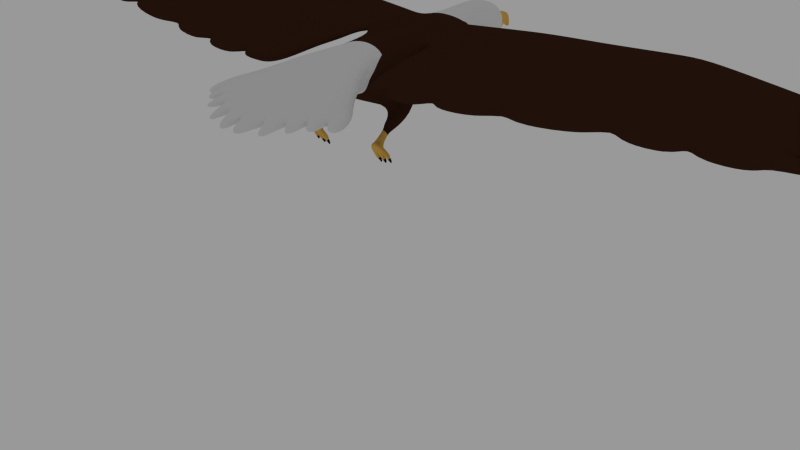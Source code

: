 # Source: Eagle.blend  (saved by Blender 2.76.0; exported with 4.5.12 LTS)
import bpy
from mathutils import Matrix  # noqa: F401  (used for matrix-valued properties, if any)

bpy.ops.wm.read_factory_settings(use_empty=True)
scene = bpy.context.scene
scene.name = 'Scene'

# ---- collections
col_collection_1 = bpy.data.collections.new('Collection 1'); scene.collection.children.link(col_collection_1)

# ---- materials (node trees are filled in below, after node groups)
mat_wings = bpy.data.materials.new('Wings')
mat_wings.alpha_threshold = 0.0
mat_wings.roughness = 0.5
mat_beak = bpy.data.materials.new('Beak')
mat_beak.alpha_threshold = 0.0
mat_beak.roughness = 0.5
mat_head = bpy.data.materials.new('Head')
mat_head.alpha_threshold = 0.0
mat_head.roughness = 0.5
mat_claws = bpy.data.materials.new('Claws')
mat_claws.alpha_threshold = 0.0
mat_claws.roughness = 0.5

# ---- material node trees
mat_wings.use_nodes = True; mat_wings.node_tree.nodes.clear()
_N = mat_wings.node_tree.nodes; _L = mat_wings.node_tree.links
n0 = _N.new('ShaderNodeOutputMaterial'); n0.name = 'Material Output'; n0.location = (300, 300)
n1 = _N.new('ShaderNodeBsdfDiffuse'); n1.name = 'Diffuse BSDF'; n1.location = (10, 300)
n1.inputs[0].default_value = (0.04445, 0.0174, 0.009202, 1.0)
_L.new(n1.outputs[0], n0.inputs[0])
n0.is_active_output = True
mat_beak.use_nodes = True; mat_beak.node_tree.nodes.clear()
_N = mat_beak.node_tree.nodes; _L = mat_beak.node_tree.links
n0 = _N.new('ShaderNodeOutputMaterial'); n0.name = 'Material Output'; n0.location = (300, 300)
n1 = _N.new('ShaderNodeBsdfDiffuse'); n1.name = 'Diffuse BSDF'; n1.location = (10, 300)
n1.inputs[0].default_value = (0.8, 0.4707, 0.09465, 1.0)
_L.new(n1.outputs[0], n0.inputs[0])
n0.is_active_output = True
mat_head.use_nodes = True; mat_head.node_tree.nodes.clear()
_N = mat_head.node_tree.nodes; _L = mat_head.node_tree.links
n0 = _N.new('ShaderNodeOutputMaterial'); n0.name = 'Material Output'; n0.location = (300, 300)
n1 = _N.new('ShaderNodeBsdfDiffuse'); n1.name = 'Diffuse BSDF'; n1.location = (10, 300)
_L.new(n1.outputs[0], n0.inputs[0])
n0.is_active_output = True
mat_claws.use_nodes = True; mat_claws.node_tree.nodes.clear()
_N = mat_claws.node_tree.nodes; _L = mat_claws.node_tree.links
n0 = _N.new('ShaderNodeOutputMaterial'); n0.name = 'Material Output'; n0.location = (300, 300)
n1 = _N.new('ShaderNodeBsdfDiffuse'); n1.name = 'Diffuse BSDF'; n1.location = (10, 300)
n1.inputs[0].default_value = (0.002063, 0.002063, 0.002063, 1.0)
_L.new(n1.outputs[0], n0.inputs[0])
n0.is_active_output = True

# ---- world
world_world = bpy.data.worlds.new('World'); scene.world = world_world
world_world.color = (0.3185, 0.3185, 0.3185)
world_world.use_sun_shadow = False
world_world.sun_shadow_jitter_overblur = 0.0
world_world.cycles.sampling_method = 'MANUAL'
world_world.cycles.sample_map_resolution = 256

# ---- meshes
me_cylinder = bpy.data.meshes.new('Cylinder')
me_cylinder.from_pydata([(0.3014, -0.3404, -0.3259), (0.2517, 0.1951, -0.1986), (0.3956, -0.4143, -0.1515), (0.3049, 0.1036, -0.07343), (0.4706, -0.4143, 0.1528), (0.3455, 0.1041, 0.1501), (0.3374, -0.4143, 0.2578), (0.267, 0.1024, 0.2788), (0.243, 0.4769, -0.1861), (0.3017, 0.4769, -0.0621), (0.2977, 0.4769, 0.1743), (0.2003, 0.4769, 0.3192), (0.285, -0.9912, -0.4182), (0.5421, -1.011, -0.1093), (0.2473, -1.499, -0.4362), (0.5105, -1.499, -0.09904), (0.3739, -1.499, 0.1342), (0.304, -1.499, 0.2729), (0.3943, -2.006, -0.04072), (0.4642, -2.006, 0.06105), (0.4875, -2.002, 0.1745), (0.4176, -2.002, 0.2724), (0.217, 0.7137, -0.1453), (0.2585, 0.7487, -0.03924), (0.2797, 0.7836, 0.1572), (0.1684, 0.8138, 0.3495), (0.1789, 0.9393, -0.1393), (0.216, 0.9649, -0.08138), (0.2373, 1.003, 0.07785), (0.1883, 1.024, 0.2748), (0.1655, 1.111, 0.06924), (0.1442, 1.108, 0.1197), (0.1197, 1.184, -0.05974), (0.1361, 1.195, 0.01176), (0.1196, 1.203, 0.08889), (0.0765, 1.281, -0.05547), (0.1007, 1.29, -0.001458), (0.09999, 1.3, 0.07461), (0.06342, 1.408, -0.02314), (0.1794, 1.101, -0.03611), (0.1507, 1.096, -0.1326), (0.07207, 1.375, -0.01226), (0.05935, 1.374, -0.05587), (0.05961, 1.405, 0.05094), (0.04609, 1.449, -0.07776), (0.05583, 1.39, -0.05766), (0.05319, 1.431, 0.01179), (0.03599, 1.464, -0.1525), (0.04336, 1.438, -0.0816), (0.04241, 1.463, -0.07239), (0.03517, 1.461, -0.1537), (0.03488, 1.468, -0.1509), (0.09638, 1.192, -0.1133), (0.06546, 1.29, -0.09539), (0.0456, 1.344, -0.07863), (0.04609, 1.373, -0.05643), (0.1061, 1.185, -0.06867), (0.06502, 1.283, -0.06212), (0.3716, -1.172, -0.5977), (0.5603, -1.172, -0.5097), (0.3297, -1.536, -0.5186), (0.5386, -1.536, -0.4334), (0.4255, -1.53, -0.6678), (0.4776, -1.526, -0.6639), (0.4167, -1.644, -0.5253), (0.4654, -1.64, -0.5216), (0.4111, -1.011, 0.271), (0.4538, -0.9894, 0.1346), (0.5113, 0.03218, 0.2194), (0.5071, -0.4243, 0.2236), (0.4341, -0.4243, 0.3018), (0.4292, 0.03081, 0.3045), (0.4791, -0.8586, 0.2255), (0.4525, -0.8545, 0.2886), (0.5757, 0.04924, 0.2), (0.5732, -0.4101, 0.2053), (0.5659, -0.4101, 0.299), (0.5426, 0.04776, 0.3177), (0.5261, -1.007, 0.1942), (0.5343, -1.007, 0.3009), (1.678, 0.05861, 0.306), (1.676, -0.4007, 0.3114), (1.652, -0.4007, 0.4051), (1.645, 0.05714, 0.4237), (1.573, -0.805, 0.3002), (1.582, -0.805, 0.4069), (0.6688, -2.044, 0.1019), (1.065, -2.311, 0.1847), (0.677, -2.054, 0.2082), (1.073, -2.321, 0.291), (2.372, 0.07306, 0.328), (2.37, -0.3862, 0.3334), (2.346, -0.3862, 0.4271), (2.339, 0.07159, 0.4458), (2.301, -0.7906, 0.3223), (2.31, -0.7906, 0.4289), (1.7, -2.308, 0.3142), (1.692, -2.299, 0.2079), (3.205, 0.2531, 0.3342), (3.203, -0.3694, 0.3395), (3.179, -0.3694, 0.4332), (3.172, 0.2516, 0.4519), (3.088, -0.7737, 0.3284), (3.096, -0.7737, 0.4351), (2.432, -2.17, 0.3217), (2.486, -2.161, 0.2155), (0.5571, -1.229, 0.2716), (0.5984, -1.643, 0.2739), (1.069, -1.821, 0.3646), (1.305, -1.309, 0.3777), (0.5489, -1.229, 0.1649), (0.5901, -1.634, 0.1676), (1.061, -1.812, 0.2583), (1.296, -1.309, 0.271), (1.696, -1.809, 0.3878), (1.989, -1.295, 0.3997), (1.688, -1.799, 0.2815), (1.981, -1.295, 0.293), (2.552, -1.671, 0.3954), (2.866, -1.278, 0.4058), (2.516, -1.662, 0.2891), (2.858, -1.278, 0.2991), (3.557, 0.1937, 0.3659), (3.555, -0.3491, 0.3713), (3.531, -0.3491, 0.465), (3.524, 0.1923, 0.4837), (3.551, -0.7534, 0.3601), (3.559, -0.7534, 0.4668), (3.571, -1.895, 0.3535), (3.563, -1.885, 0.2472), (3.563, -1.158, 0.4376), (3.555, -1.158, 0.3309), (3.567, -1.511, 0.4272), (3.559, -1.501, 0.3209), (4.983, 0.05292, 0.2275), (4.98, -0.4629, 0.2329), (4.956, -0.4629, 0.3265), (4.95, 0.05201, 0.3452), (4.976, -0.7336, 0.2217), (4.985, -0.7336, 0.3284), (4.975, -1.467, 0.2085), (4.967, -1.461, 0.1022), (4.988, -0.9872, 0.2991), (4.98, -0.9872, 0.1924), (4.992, -1.244, 0.2887), (4.984, -1.238, 0.1824), (5.543, -0.483, 0.1825), (5.539, -0.483, 0.2465), (5.539, -0.6609, 0.176), (5.558, -0.6609, 0.2432), (5.665, -0.7119, 0.2412), (5.658, -0.7119, 0.1498), (5.669, -0.9291, 0.2162), (5.662, -0.9291, 0.1248), (5.491, -1.181, 0.221), (5.489, -1.006, 0.2281), (5.486, -1.177, 0.1122), (5.483, -1.006, 0.119), (5.474, -1.355, 0.149), (5.469, -1.352, 0.08714), (5.471, -1.244, 0.1919), (5.467, -1.24, 0.13), (0.7553, -2.351, 0.1117), (1.033, -2.472, 0.1807), (0.7637, -2.356, 0.2002), (1.041, -2.477, 0.2692), (1.133, -2.537, 0.2677), (1.126, -2.53, 0.181), (1.645, -2.527, 0.2867), (1.638, -2.52, 0.1999), (2.349, -2.391, 0.2266), (1.758, -2.496, 0.2208), (1.765, -2.504, 0.3021), (2.325, -2.398, 0.3079), (2.593, -2.376, 0.3237), (3.514, -2.153, 0.3494), (2.686, -2.368, 0.2377), (3.507, -2.145, 0.2635), (4.28, -1.377, 0.3579), (4.273, -1.681, 0.281), (4.237, 0.1221, 0.4144), (4.244, -0.406, 0.3957), (4.27, 0.1233, 0.2967), (4.268, -0.406, 0.3021), (4.265, -1.673, 0.1747), (4.264, -0.7435, 0.2909), (4.276, -1.073, 0.3684), (4.272, -0.7435, 0.3976), (4.271, -1.37, 0.2517), (4.267, -1.073, 0.2617), (3.683, -2.075, 0.3159), (3.676, -2.068, 0.2297), (4.252, -1.902, 0.2571), (4.246, -1.896, 0.1709), (4.359, -1.835, 0.2545), (4.967, -1.65, 0.1917), (4.959, -1.645, 0.09973), (4.352, -1.828, 0.1625), (0.2934, -0.08909, -0.3052), (0.3737, -0.1713, -0.1149), (0.4367, -0.1711, 0.1515), (0.3213, -0.1719, 0.2676), (0.5091, -0.2101, 0.2217), (0.4318, -0.2108, 0.3031), (0.5744, -0.1945, 0.2028), (0.555, -0.1952, 0.3078), (1.677, -0.1852, 0.3089), (1.649, -0.1859, 0.4138), (2.371, -0.1707, 0.3309), (2.343, -0.1714, 0.4358), (3.204, -0.07728, 0.337), (3.176, -0.07797, 0.442), (3.556, -0.09438, 0.3688), (3.528, -0.09508, 0.4737), (4.982, -0.2209, 0.2303), (4.953, -0.2213, 0.3353), (4.241, -0.1582, 0.4045), (4.269, -0.1576, 0.2996), (5.486, 0.02098, 0.2565), (5.465, 0.02168, 0.1644), (5.465, -0.1892, 0.1669), (5.485, -0.1895, 0.2484), (5.839, 0.03017, 0.1921), (5.825, 0.03064, 0.1296), (5.825, -0.1125, 0.1313), (5.838, -0.1127, 0.1866), (5.39, -0.2469, 0.1815), (5.417, -0.4325, 0.1718), (5.424, -0.4361, 0.2472), (5.397, -0.2515, 0.2664), (5.979, -0.2068, 0.1259), (5.998, -0.3354, 0.1191), (6.002, -0.3379, 0.1714), (5.984, -0.21, 0.1847), (6.087, -0.4218, 0.1098), (6.084, -0.4195, 0.1619), (6.064, -0.5648, 0.1094), (6.079, -0.5656, 0.1643), (6.268, -0.6179, 0.1377), (6.264, -0.6179, 0.08322), (6.27, -0.7475, 0.1228), (6.266, -0.7475, 0.06826), (5.933, -1.104, 0.151), (5.931, -0.971, 0.1564), (5.929, -1.101, 0.09602), (5.927, -0.971, 0.1012), (0.5868, -2.348, 0.01533), (0.6424, -2.347, 0.05774), (0.6609, -2.342, 0.1049), (0.6054, -2.341, 0.1865), (0.7452, -2.556, -0.03764), (0.7844, -2.554, 0.005868), (0.7981, -2.561, 0.05316), (0.7617, -2.589, 0.1202), (0.9273, -2.772, -0.06762), (0.9666, -2.758, -0.03931), (0.9674, -2.767, -0.009842), (0.9438, -2.794, 0.03821), (0.4287, -1.789, 0.1537), (0.7921, -2.901, -0.07018), (0.7921, -2.948, 0.04927), (0.6183, -3.021, -0.07212), (0.6183, -3.07, 0.05283), (0.4445, -3.137, -0.07398), (0.4445, -3.187, 0.05803), (0.2706, -3.25, -0.0758), (0.2706, -3.302, 0.05472), (0.8993, -3.121, -0.09505), (0.9806, -3.036, -0.09369), (1.004, -3.035, -0.0675), (1.012, -3.039, -0.03903), (0.9906, -3.056, -0.01666), (0.8993, -3.149, -0.01253), (0.7324, -3.268, -0.07766), (0.8321, -3.199, -0.07655), (0.8321, -3.226, 0.00216), (0.7324, -3.296, 0.005259), (0.5838, -3.433, -0.08498), (0.6622, -3.381, -0.08414), (0.6622, -3.403, -0.01909), (0.5838, -3.455, -0.01675), (0.343, -3.615, -0.1293), (0.4347, -3.555, -0.1283), (0.4347, -3.581, -0.04844), (0.343, -3.642, -0.04575), (0.1643, -3.697, -0.04401), (0.04422, -3.726, -0.04204), (0.05568, -3.694, -0.1474), (0.1755, -3.666, -0.1454), (0.442, -1.598, -0.6626), (0.4869, -1.595, -0.6591), (0.4344, -1.657, -0.584), (0.4763, -1.653, -0.5808), (0.4566, -1.767, -0.7862), (0.5187, -1.762, -0.7815), (0.4461, -1.843, -0.6833), (0.5042, -1.838, -0.6789), (0.4656, -1.825, -0.8198), (0.5277, -1.82, -0.8151), (0.4551, -1.901, -0.7168), (0.5132, -1.896, -0.7125), (0.5727, -1.762, -0.7696), (0.541, -1.827, -0.69), (0.5818, -1.82, -0.8032), (0.5504, -1.878, -0.7191), (0.42, -1.828, -0.7098), (0.3917, -1.768, -0.7926), (0.4291, -1.882, -0.7404), (0.4007, -1.826, -0.8262), (0.5504, -1.748, -0.9159), (0.5414, -1.69, -0.8823), (0.6044, -1.748, -0.904), (0.5954, -1.69, -0.8705), (0.4586, -1.688, -0.9013), (0.5207, -1.683, -0.8966), (0.4677, -1.746, -0.9349), (0.5298, -1.741, -0.9302), (0.4407, -1.69, -0.8963), (0.4497, -1.748, -0.9299), (0.3871, -1.691, -0.9027), (0.3961, -1.749, -0.9363), (0.5601, -1.743, -0.9135), (0.5549, -1.704, -0.889), (0.591, -1.744, -0.9067), (0.5858, -1.705, -0.8822), (0.4739, -1.702, -0.9095), (0.5094, -1.699, -0.9068), (0.479, -1.741, -0.934), (0.5146, -1.738, -0.9313), (0.4311, -1.705, -0.9068), (0.4363, -1.744, -0.9313), (0.4005, -1.706, -0.9105), (0.4056, -1.745, -0.935), (0.5747, -1.707, -0.9595), (0.5707, -1.673, -0.947), (0.5988, -1.706, -0.9543), (0.5947, -1.672, -0.9418), (0.475, -1.667, -0.9652), (0.5106, -1.663, -0.9629), (0.4802, -1.702, -0.9795), (0.5157, -1.699, -0.9772), (0.4371, -1.658, -0.9747), (0.4356, -1.687, -0.9903), (0.4064, -1.658, -0.9784), (0.4115, -1.687, -0.994), (0.5901, -1.678, -1.001), (0.4965, -1.665, -1.034), (0.4232, -1.663, -1.039), (1.05, -0.9059, 0.2472), (1.058, -0.9059, 0.3539), (1.124, -0.4054, 0.2584), (1.094, 0.05245, 0.3707), (1.127, 0.05392, 0.253), (1.109, -0.4054, 0.352), (0.8667, -2.178, 0.1433), (0.8749, -2.187, 0.2496), (0.9226, -1.269, 0.2179), (0.8254, -1.723, 0.213), (0.9308, -1.269, 0.3246), (0.8337, -1.732, 0.3193), (0.8941, -2.411, 0.1462), (0.9025, -2.417, 0.2347), (1.102, -0.1905, 0.3608), (1.126, -0.1899, 0.2558), (1.586e-16, -0.3366, -0.3778), (1.815e-17, 0.1989, -0.2806), (-0.3014, -0.3404, -0.3259), (-0.2517, 0.1951, -0.1986), (-0.3956, -0.4143, -0.1515), (-0.3049, 0.1036, -0.07343), (-0.4706, -0.4143, 0.1528), (-0.3455, 0.1041, 0.1501), (-0.3374, -0.4143, 0.2578), (-0.267, 0.1024, 0.2788), (1.668e-17, -0.4143, 0.3392), (-7.743e-17, 0.009517, 0.3392), (-0.243, 0.4769, -0.1861), (-4.43e-17, 0.4769, -0.2774), (-0.3017, 0.4769, -0.0621), (-0.2977, 0.4769, 0.1743), (-0.2003, 0.4769, 0.3192), (-1.841e-16, 0.4769, 0.3523), (-0.285, -0.9912, -0.4182), (-0.5421, -1.011, -0.1093), (4.351e-16, -1.499, -0.4605), (-0.2473, -1.499, -0.4362), (-0.5105, -1.499, -0.09904), (-0.3739, -1.499, 0.1342), (-0.304, -1.499, 0.2729), (2.284e-16, -1.394, 0.3651), (4.651e-16, -2.006, -0.08923), (-0.3943, -2.006, -0.04072), (-0.4642, -2.006, 0.06105), (-0.4875, -2.002, 0.1745), (-0.4176, -2.002, 0.2724), (3.739e-16, -2.002, 0.3178), (-0.217, 0.7137, -0.1453), (-1.051e-16, 0.6982, -0.225), (-0.2585, 0.7487, -0.03924), (-0.2797, 0.7836, 0.1572), (-0.1684, 0.8138, 0.3495), (-2.618e-16, 0.8249, 0.354), (-0.1789, 0.9393, -0.1393), (-1.642e-16, 0.9239, -0.1844), (-0.216, 0.9649, -0.08138), (-0.2373, 1.003, 0.07785), (-0.1883, 1.024, 0.2748), (-2.917e-16, 1.023, 0.2908), (-0.1655, 1.111, 0.06924), (-0.1442, 1.108, 0.1197), (-2.79e-16, 1.116, 0.1409), (-0.1197, 1.184, -0.05974), (-0.1361, 1.195, 0.01176), (-0.1196, 1.203, 0.08889), (-2.898e-16, 1.186, 0.1194), (-0.0765, 1.281, -0.05547), (-0.1007, 1.29, -0.001458), (-0.09999, 1.3, 0.07461), (-3.088e-16, 1.298, 0.09301), (-0.06342, 1.408, -0.02314), (-0.1794, 1.101, -0.03611), (-0.1507, 1.096, -0.1326), (-2.068e-16, 1.093, -0.1613), (-0.07207, 1.375, -0.01226), (-0.05935, 1.374, -0.05587), (-2.916e-16, 1.371, -0.05766), (-0.05961, 1.405, 0.05094), (-3.276e-16, 1.408, 0.06749), (-0.04609, 1.449, -0.07776), (-0.05583, 1.39, -0.05766), (-2.948e-16, 1.386, -0.05859), (-0.05319, 1.431, 0.01179), (-3.231e-16, 1.434, 0.0213), (-0.03599, 1.464, -0.1525), (-0.04336, 1.438, -0.0816), (-3.002e-16, 1.435, -0.08334), (-0.04241, 1.463, -0.07239), (-3.098e-16, 1.466, -0.07031), (-0.03517, 1.461, -0.1537), (-2.9e-16, 1.46, -0.1542), (-0.03488, 1.468, -0.1509), (-2.929e-16, 1.469, -0.1503), (-2.912e-16, 1.464, -0.1528), (-2.342e-16, 1.194, -0.1393), (-0.09638, 1.192, -0.1133), (-0.06546, 1.29, -0.09539), (-2.596e-16, 1.291, -0.1223), (-0.0456, 1.344, -0.07863), (-2.758e-16, 1.341, -0.09912), (-0.04609, 1.373, -0.05643), (-0.1061, 1.185, -0.06867), (-0.06502, 1.283, -0.06212), (-0.3716, -1.172, -0.5977), (-0.5603, -1.172, -0.5097), (-0.3297, -1.536, -0.5186), (-0.5386, -1.536, -0.4334), (-0.4255, -1.53, -0.6678), (-0.4776, -1.526, -0.6639), (-0.4167, -1.644, -0.5253), (-0.4654, -1.64, -0.5216), (-0.4111, -1.011, 0.271), (-0.4538, -0.9894, 0.1346), (1.44e-16, -1.011, 0.3625), (3.219e-16, -0.9943, -0.4556), (-0.5113, 0.03218, 0.2194), (-0.5071, -0.4243, 0.2236), (-0.4341, -0.4243, 0.3018), (-0.4292, 0.03081, 0.3045), (-0.4791, -0.8586, 0.2255), (-0.4525, -0.8545, 0.2886), (-0.5757, 0.04924, 0.2), (-0.5732, -0.4101, 0.2053), (-0.5659, -0.4101, 0.299), (-0.5426, 0.04776, 0.3177), (-0.5261, -1.007, 0.1942), (-0.5343, -1.007, 0.3009), (-1.678, 0.05861, 0.306), (-1.676, -0.4007, 0.3114), (-1.652, -0.4007, 0.4051), (-1.645, 0.05714, 0.4237), (-1.573, -0.805, 0.3002), (-1.582, -0.805, 0.4069), (-0.6688, -2.044, 0.1019), (-1.065, -2.311, 0.1847), (-0.677, -2.054, 0.2082), (-1.073, -2.321, 0.291), (-2.372, 0.07306, 0.328), (-2.37, -0.3862, 0.3334), (-2.346, -0.3862, 0.4271), (-2.339, 0.07159, 0.4458), (-2.301, -0.7906, 0.3223), (-2.31, -0.7906, 0.4289), (-1.7, -2.308, 0.3142), (-1.692, -2.299, 0.2079), (-3.205, 0.2531, 0.3342), (-3.203, -0.3694, 0.3395), (-3.179, -0.3694, 0.4332), (-3.172, 0.2516, 0.4519), (-3.088, -0.7737, 0.3284), (-3.096, -0.7737, 0.4351), (-2.432, -2.17, 0.3217), (-2.486, -2.161, 0.2155), (-0.5571, -1.229, 0.2716), (-0.5984, -1.643, 0.2739), (-1.069, -1.821, 0.3646), (-1.305, -1.309, 0.3777), (-0.5489, -1.229, 0.1649), (-0.5901, -1.634, 0.1676), (-1.061, -1.812, 0.2583), (-1.296, -1.309, 0.271), (-1.696, -1.809, 0.3878), (-1.989, -1.295, 0.3997), (-1.688, -1.799, 0.2815), (-1.981, -1.295, 0.293), (-2.552, -1.671, 0.3954), (-2.866, -1.278, 0.4058), (-2.516, -1.662, 0.2891), (-2.858, -1.278, 0.2991), (-3.557, 0.1937, 0.3659), (-3.555, -0.3491, 0.3713), (-3.531, -0.3491, 0.465), (-3.524, 0.1923, 0.4837), (-3.551, -0.7534, 0.3601), (-3.559, -0.7534, 0.4668), (-3.571, -1.895, 0.3535), (-3.563, -1.885, 0.2472), (-3.563, -1.158, 0.4376), (-3.555, -1.158, 0.3309), (-3.567, -1.511, 0.4272), (-3.559, -1.501, 0.3209), (-4.983, 0.05292, 0.2275), (-4.98, -0.4629, 0.2329), (-4.956, -0.4629, 0.3265), (-4.95, 0.05201, 0.3452), (-4.976, -0.7336, 0.2217), (-4.985, -0.7336, 0.3284), (-4.975, -1.467, 0.2085), (-4.967, -1.461, 0.1022), (-4.988, -0.9872, 0.2991), (-4.98, -0.9872, 0.1924), (-4.992, -1.244, 0.2887), (-4.984, -1.238, 0.1824), (-5.543, -0.483, 0.1825), (-5.539, -0.483, 0.2465), (-5.539, -0.6609, 0.176), (-5.558, -0.6609, 0.2432), (-5.665, -0.7119, 0.2412), (-5.658, -0.7119, 0.1498), (-5.669, -0.9291, 0.2162), (-5.662, -0.9291, 0.1248), (-5.491, -1.181, 0.221), (-5.489, -1.006, 0.2281), (-5.486, -1.177, 0.1122), (-5.483, -1.006, 0.119), (-5.474, -1.355, 0.149), (-5.469, -1.352, 0.08714), (-5.471, -1.244, 0.1919), (-5.467, -1.24, 0.13), (-0.7553, -2.351, 0.1117), (-1.033, -2.472, 0.1807), (-0.7637, -2.356, 0.2002), (-1.041, -2.477, 0.2692), (-1.133, -2.537, 0.2677), (-1.126, -2.53, 0.181), (-1.645, -2.527, 0.2867), (-1.638, -2.52, 0.1999), (-2.349, -2.391, 0.2266), (-1.758, -2.496, 0.2208), (-1.765, -2.504, 0.3021), (-2.325, -2.398, 0.3079), (-2.593, -2.376, 0.3237), (-3.514, -2.153, 0.3494), (-2.686, -2.368, 0.2377), (-3.507, -2.145, 0.2635), (-4.28, -1.377, 0.3579), (-4.273, -1.681, 0.281), (-4.237, 0.1221, 0.4144), (-4.244, -0.406, 0.3957), (-4.27, 0.1233, 0.2967), (-4.268, -0.406, 0.3021), (-4.265, -1.673, 0.1747), (-4.264, -0.7435, 0.2909), (-4.276, -1.073, 0.3684), (-4.272, -0.7435, 0.3976), (-4.271, -1.37, 0.2517), (-4.267, -1.073, 0.2617), (-3.683, -2.075, 0.3159), (-3.676, -2.068, 0.2297), (-4.252, -1.902, 0.2571), (-4.246, -1.896, 0.1709), (-4.359, -1.835, 0.2545), (-4.967, -1.65, 0.1917), (-4.959, -1.645, 0.09973), (-4.352, -1.828, 0.1625), (1.014e-16, -0.08535, -0.3713), (-0.2934, -0.08909, -0.3052), (-0.3737, -0.1713, -0.1149), (-0.4367, -0.1711, 0.1515), (-0.3213, -0.1719, 0.2676), (-3.728e-17, -0.1713, 0.3392), (-0.5091, -0.2101, 0.2217), (-0.4318, -0.2108, 0.3031), (-0.5744, -0.1945, 0.2028), (-0.555, -0.1952, 0.3078), (-1.677, -0.1852, 0.3089), (-1.649, -0.1859, 0.4138), (-2.371, -0.1707, 0.3309), (-2.343, -0.1714, 0.4358), (-3.204, -0.07728, 0.337), (-3.176, -0.07797, 0.442), (-3.556, -0.09438, 0.3688), (-3.528, -0.09508, 0.4737), (-4.982, -0.2209, 0.2303), (-4.953, -0.2213, 0.3353), (-4.241, -0.1582, 0.4045), (-4.269, -0.1576, 0.2996), (-5.486, 0.02098, 0.2565), (-5.465, 0.02168, 0.1644), (-5.465, -0.1892, 0.1669), (-5.485, -0.1895, 0.2484), (-5.839, 0.03017, 0.1921), (-5.825, 0.03064, 0.1296), (-5.825, -0.1125, 0.1313), (-5.838, -0.1127, 0.1866), (-5.39, -0.2469, 0.1815), (-5.417, -0.4325, 0.1718), (-5.424, -0.4361, 0.2472), (-5.397, -0.2515, 0.2664), (-5.979, -0.2068, 0.1259), (-5.998, -0.3354, 0.1191), (-6.002, -0.3379, 0.1714), (-5.984, -0.21, 0.1847), (-6.087, -0.4218, 0.1098), (-6.084, -0.4195, 0.1619), (-6.064, -0.5648, 0.1094), (-6.079, -0.5656, 0.1643), (-6.268, -0.6179, 0.1377), (-6.264, -0.6179, 0.08322), (-6.27, -0.7475, 0.1228), (-6.266, -0.7475, 0.06826), (-5.933, -1.104, 0.151), (-5.931, -0.971, 0.1564), (-5.929, -1.101, 0.09602), (-5.927, -0.971, 0.1012), (5.225e-16, -2.348, -0.004878), (-0.5868, -2.348, 0.01533), (-0.6424, -2.347, 0.05774), (-0.6609, -2.342, 0.1049), (-0.6054, -2.341, 0.1865), (4.741e-16, -2.341, 0.2054), (6.108e-16, -2.706, -0.0443), (-0.7452, -2.556, -0.03764), (-0.7844, -2.554, 0.005868), (-0.7981, -2.561, 0.05316), (-0.7617, -2.589, 0.1202), (5.794e-16, -2.76, 0.1501), (7.608e-16, -3.349, -0.0774), (-0.9273, -2.772, -0.06762), (-0.9666, -2.758, -0.03931), (-0.9674, -2.767, -0.009842), (-0.9438, -2.794, 0.03821), (7.434e-16, -3.403, 0.05498), (-0.4287, -1.789, 0.1537), (-0.7921, -2.901, -0.07018), (-0.7921, -2.948, 0.04927), (-0.6183, -3.021, -0.07212), (-0.6183, -3.07, 0.05283), (-0.4445, -3.137, -0.07398), (-0.4445, -3.187, 0.05803), (-0.2706, -3.25, -0.0758), (-0.2706, -3.302, 0.05472), (-0.8993, -3.121, -0.09505), (-0.9806, -3.036, -0.09369), (-1.004, -3.035, -0.0675), (-1.012, -3.039, -0.03903), (-0.9906, -3.056, -0.01666), (-0.8993, -3.149, -0.01253), (-0.7324, -3.268, -0.07766), (-0.8321, -3.199, -0.07655), (-0.8321, -3.226, 0.00216), (-0.7324, -3.296, 0.005259), (-0.5838, -3.433, -0.08498), (-0.6622, -3.381, -0.08414), (-0.6622, -3.403, -0.01909), (-0.5838, -3.455, -0.01675), (-0.343, -3.615, -0.1293), (-0.4347, -3.555, -0.1283), (-0.4347, -3.581, -0.04844), (-0.343, -3.642, -0.04575), (-0.1643, -3.697, -0.04401), (-0.04422, -3.726, -0.04204), (-0.05568, -3.694, -0.1474), (-0.1755, -3.666, -0.1454), (-0.442, -1.598, -0.6626), (-0.4869, -1.595, -0.6591), (-0.4344, -1.657, -0.584), (-0.4763, -1.653, -0.5808), (-0.4566, -1.767, -0.7862), (-0.5187, -1.762, -0.7815), (-0.4461, -1.843, -0.6833), (-0.5042, -1.838, -0.6789), (-0.4656, -1.825, -0.8198), (-0.5277, -1.82, -0.8151), (-0.4551, -1.901, -0.7168), (-0.5132, -1.896, -0.7125), (-0.5727, -1.762, -0.7696), (-0.541, -1.827, -0.69), (-0.5818, -1.82, -0.8032), (-0.5504, -1.878, -0.7191), (-0.42, -1.828, -0.7098), (-0.3917, -1.768, -0.7926), (-0.4291, -1.882, -0.7404), (-0.4007, -1.826, -0.8262), (-0.5504, -1.748, -0.9159), (-0.5414, -1.69, -0.8823), (-0.6044, -1.748, -0.904), (-0.5954, -1.69, -0.8705), (-0.4586, -1.688, -0.9013), (-0.5207, -1.683, -0.8966), (-0.4677, -1.746, -0.9349), (-0.5298, -1.741, -0.9302), (-0.4407, -1.69, -0.8963), (-0.4497, -1.748, -0.9299), (-0.3871, -1.691, -0.9027), (-0.3961, -1.749, -0.9363), (-0.5601, -1.743, -0.9135), (-0.5549, -1.704, -0.889), (-0.591, -1.744, -0.9067), (-0.5858, -1.705, -0.8822), (-0.4739, -1.702, -0.9095), (-0.5094, -1.699, -0.9068), (-0.479, -1.741, -0.934), (-0.5146, -1.738, -0.9313), (-0.4311, -1.705, -0.9068), (-0.4363, -1.744, -0.9313), (-0.4005, -1.706, -0.9105), (-0.4056, -1.745, -0.935), (-0.5747, -1.707, -0.9595), (-0.5707, -1.673, -0.947), (-0.5988, -1.706, -0.9543), (-0.5947, -1.672, -0.9418), (-0.475, -1.667, -0.9652), (-0.5106, -1.663, -0.9629), (-0.4802, -1.702, -0.9795), (-0.5157, -1.699, -0.9772), (-0.4371, -1.658, -0.9747), (-0.4356, -1.687, -0.9903), (-0.4064, -1.658, -0.9784), (-0.4115, -1.687, -0.994), (-0.5901, -1.678, -1.001), (-0.4965, -1.665, -1.034), (-0.4232, -1.663, -1.039), (-1.05, -0.9059, 0.2472), (-1.058, -0.9059, 0.3539), (-1.124, -0.4054, 0.2584), (-1.094, 0.05245, 0.3707), (-1.127, 0.05392, 0.253), (-1.109, -0.4054, 0.352), (-0.8667, -2.178, 0.1433), (-0.8749, -2.187, 0.2496), (-0.9226, -1.269, 0.2179), (-0.8254, -1.723, 0.213), (-0.9308, -1.269, 0.3246), (-0.8337, -1.732, 0.3193), (-0.8941, -2.411, 0.1462), (-0.9025, -2.417, 0.2347), (-1.102, -0.1905, 0.3608), (-1.126, -0.1899, 0.2558)], [], [(594, 365, 1, 198), (198, 1, 3, 199), (199, 3, 5, 200), (201, 6, 70, 203), (201, 7, 375, 599), (375, 7, 11, 381), (462, 389, 17, 66), (11, 10, 24, 25), (1, 365, 377, 8), (5, 3, 9, 10), (7, 5, 10, 11), (3, 1, 8, 9), (2, 4, 67, 13), (16, 15, 13, 67), (17, 16, 67, 66), (17, 389, 395, 21), (21, 395, 649, 249), (384, 14, 18, 390), (16, 17, 258), (14, 15, 19, 18), (22, 397, 403, 26), (9, 8, 22, 23), (381, 11, 25, 401), (10, 9, 23, 24), (8, 377, 397, 22), (29, 28, 30, 31), (25, 24, 28, 29), (23, 22, 26, 27), (401, 25, 29, 407), (24, 23, 27, 28), (407, 29, 31, 410), (27, 26, 40, 39), (414, 34, 37, 418), (40, 422, 443, 52), (34, 33, 36, 37), (37, 36, 41, 43), (36, 35, 42, 41), (33, 32, 35, 36), (39, 40, 32, 33), (55, 57, 53, 54), (28, 27, 39, 30), (30, 39, 33, 34), (41, 42, 45, 38), (43, 41, 38, 46), (42, 55, 425, 430, 45), (418, 37, 43, 427), (46, 38, 44, 49), (45, 430, 435, 48), (432, 46, 49, 437), (427, 43, 46, 432), (49, 44, 47, 51), (48, 435, 439, 50), (437, 49, 51, 441), (38, 45, 48, 44), (51, 47, 442, 441), (47, 50, 442), (50, 439, 442), (44, 48, 50, 47), (34, 31, 30), (422, 40, 26, 403), (414, 410, 31, 34), (52, 443, 446, 53), (53, 446, 448, 54), (32, 40, 56), (57, 56, 52, 53), (35, 32, 56, 57), (40, 52, 56), (42, 35, 57, 55), (425, 55, 54, 448), (60, 58, 62, 64), (13, 15, 61, 59), (15, 14, 60, 61), (14, 12, 58, 60), (62, 63, 290, 289), (61, 60, 64, 65), (59, 61, 65, 63), (58, 59, 63, 62), (6, 374, 462, 66), (6, 66, 73, 70), (73, 72, 78, 79), (203, 70, 76, 205), (66, 67, 72, 73), (67, 4, 69, 72), (5, 7, 71, 68), (200, 5, 68, 202), (13, 59, 58, 12), (0, 2, 13, 12), (364, 0, 12, 463), (12, 14, 384, 463), (348, 350, 81, 84), (359, 107, 88, 355), (72, 69, 75, 78), (68, 71, 77, 74), (202, 68, 74, 204), (70, 73, 79, 76), (207, 82, 92, 209), (89, 87, 167, 166), (352, 351, 83, 80), (363, 352, 80, 206), (353, 349, 85, 82), (362, 353, 82, 207), (87, 89, 165, 163), (107, 111, 86, 88), (82, 85, 95, 92), (357, 112, 87, 354), (92, 95, 103, 100), (97, 105, 170, 171), (117, 94, 102, 121), (113, 84, 94, 117), (108, 89, 96, 114), (84, 81, 91, 94), (80, 83, 93, 90), (206, 80, 90, 208), (119, 118, 132, 130), (100, 103, 127, 124), (103, 119, 130, 127), (209, 92, 100, 211), (114, 96, 104, 118), (94, 91, 99, 102), (90, 93, 101, 98), (208, 90, 98, 210), (95, 115, 119, 103), (115, 114, 118, 119), (118, 104, 128, 132), (102, 99, 123, 126), (85, 109, 115, 95), (109, 108, 114, 115), (87, 112, 116, 97), (112, 113, 117, 116), (97, 116, 120, 105), (116, 117, 121, 120), (348, 84, 113, 356), (356, 113, 112, 357), (79, 78, 110, 106), (106, 110, 111, 107), (349, 79, 106, 358), (358, 106, 107, 359), (185, 183, 135, 138), (179, 184, 197, 194), (217, 182, 134, 214), (178, 179, 140, 144), (216, 181, 136, 215), (98, 101, 125, 122), (121, 102, 126, 131), (105, 120, 133, 129), (211, 100, 124, 213), (210, 98, 122, 212), (129, 128, 175, 177), (120, 121, 131, 133), (136, 139, 149, 147), (141, 145, 161, 159), (142, 143, 153, 152), (143, 142, 155, 157), (186, 178, 144, 142), (187, 186, 142, 139), (181, 187, 139, 136), (184, 188, 145, 141), (182, 180, 137, 134), (189, 185, 138, 143), (188, 189, 143, 145), (149, 148, 236, 237), (135, 136, 147, 146), (139, 138, 148, 149), (138, 135, 146, 148), (153, 151, 239, 241), (139, 142, 152, 150), (138, 139, 150, 151), (143, 138, 151, 153), (154, 156, 244, 242), (144, 145, 156, 154), (145, 143, 157, 156), (142, 144, 154, 155), (161, 160, 158, 159), (144, 140, 158, 160), (145, 144, 160, 161), (140, 141, 159, 158), (361, 360, 163, 165), (354, 87, 163, 360), (355, 88, 164, 361), (88, 86, 162, 164), (166, 167, 169, 168), (87, 97, 169, 167), (96, 89, 166, 168), (97, 96, 168, 169), (172, 171, 170, 173), (105, 104, 173, 170), (104, 96, 172, 173), (96, 97, 171, 172), (174, 176, 177, 175), (104, 105, 176, 174), (105, 129, 177, 176), (128, 104, 174, 175), (133, 131, 189, 188), (131, 126, 185, 189), (122, 125, 180, 182), (129, 133, 188, 184), (124, 127, 187, 181), (127, 130, 186, 187), (130, 132, 178, 186), (213, 124, 181, 216), (132, 128, 179, 178), (212, 122, 182, 217), (128, 129, 191, 190), (126, 123, 183, 185), (190, 191, 193, 192), (129, 184, 193, 191), (184, 179, 192, 193), (179, 128, 190, 192), (194, 197, 196, 195), (140, 179, 194, 195), (141, 140, 195, 196), (184, 141, 196, 197), (123, 212, 217, 183), (125, 213, 216, 180), (215, 136, 228, 229), (214, 134, 219, 220), (99, 210, 212, 123), (101, 211, 213, 125), (180, 216, 215, 137), (183, 217, 214, 135), (91, 208, 210, 99), (93, 209, 211, 101), (81, 206, 208, 91), (351, 362, 207, 83), (350, 363, 206, 81), (83, 207, 209, 93), (69, 202, 204, 75), (4, 200, 202, 69), (71, 203, 205, 77), (6, 201, 599, 374), (7, 201, 203, 71), (2, 199, 200, 4), (0, 198, 199, 2), (364, 594, 198, 0), (218, 221, 225, 222), (137, 215, 221, 218), (134, 137, 218, 219), (215, 214, 220, 221), (222, 225, 224, 223), (219, 218, 222, 223), (221, 220, 224, 225), (220, 219, 223, 224), (226, 229, 233, 230), (136, 135, 227, 228), (135, 214, 226, 227), (214, 215, 229, 226), (231, 230, 233, 232), (228, 227, 231, 232), (229, 228, 232, 233), (227, 226, 230, 231), (234, 235, 237, 236), (148, 146, 234, 236), (147, 149, 237, 235), (146, 147, 235, 234), (239, 238, 240, 241), (151, 150, 238, 239), (152, 153, 241, 240), (150, 152, 240, 238), (245, 243, 242, 244), (156, 157, 245, 244), (157, 155, 243, 245), (155, 154, 242, 243), (248, 249, 253, 252), (19, 20, 248, 247), (390, 18, 246, 644), (20, 21, 249, 248), (18, 19, 247, 246), (252, 253, 257, 256), (246, 247, 251, 250), (249, 649, 655, 253), (247, 248, 252, 251), (644, 246, 250, 650), (266, 661, 286, 285), (250, 251, 255, 254), (257, 253, 260), (251, 252, 256, 255), (650, 250, 254, 259, 261, 263, 265, 656), (17, 21, 20, 258), (15, 16, 19), (16, 258, 19), (258, 20, 19), (257, 260, 272, 271), (262, 261, 273, 276), (261, 262, 279, 278), (264, 266, 284, 283), (267, 268, 269, 270, 271, 272), (259, 254, 268, 267), (255, 256, 270, 269), (260, 259, 267, 272), (256, 257, 271, 270), (254, 255, 269, 268), (273, 274, 275, 276), (260, 262, 276, 275), (259, 260, 275, 274), (261, 259, 274, 273), (277, 278, 279, 280), (263, 261, 278, 277), (264, 263, 277, 280), (262, 264, 280, 279), (281, 282, 283, 284), (263, 264, 283, 282), (265, 263, 282, 281), (266, 265, 281, 284), (287, 288, 285, 286), (661, 656, 287, 286), (265, 266, 285, 288), (656, 265, 288, 287), (290, 292, 296, 294), (64, 62, 289, 291), (65, 64, 291, 292), (63, 65, 292, 290), (295, 293, 306, 305), (289, 290, 294, 293), (291, 289, 293, 295), (292, 291, 295, 296), (297, 298, 300, 299), (296, 295, 299, 300), (296, 300, 304, 302), (297, 293, 313, 315), (301, 302, 304, 303), (300, 298, 303, 304), (294, 301, 312, 310), (294, 296, 302, 301), (305, 306, 308, 307), (293, 297, 318, 317), (299, 295, 305, 307), (297, 299, 307, 308), (311, 309, 321, 323), (301, 303, 311, 312), (298, 294, 310, 309), (303, 298, 309, 311), (314, 316, 328, 326), (298, 297, 315, 316), (294, 298, 316, 314), (293, 294, 314, 313), (319, 317, 329, 331), (297, 308, 320, 318), (306, 293, 317, 319), (308, 306, 319, 320), (323, 321, 333, 335), (309, 310, 322, 321), (310, 312, 324, 322), (312, 311, 323, 324), (326, 328, 340, 338), (316, 315, 327, 328), (315, 313, 325, 327), (313, 314, 326, 325), (331, 329, 341, 343), (317, 318, 330, 329), (318, 320, 332, 330), (320, 319, 331, 332), (338, 340, 346), (321, 322, 334, 333), (322, 324, 336, 334), (324, 323, 335, 336), (343, 341, 347), (328, 327, 339, 340), (327, 325, 337, 339), (325, 326, 338, 337), (329, 330, 342, 341), (330, 332, 344, 342), (332, 331, 343, 344), (333, 334, 345), (334, 336, 345), (336, 335, 345), (335, 333, 345), (337, 338, 346), (339, 337, 346), (340, 339, 346), (344, 343, 347), (342, 344, 347), (341, 342, 347), (655, 661, 266), (655, 266, 264), (655, 264, 262, 253), (260, 253, 262), (75, 204, 363, 350), (77, 205, 362, 351), (89, 355, 361, 165), (86, 354, 360, 162), (164, 162, 360, 361), (109, 358, 359, 108), (85, 349, 358, 109), (110, 356, 357, 111), (78, 348, 356, 110), (111, 357, 354, 86), (205, 76, 353, 362), (76, 79, 349, 353), (204, 74, 352, 363), (74, 77, 351, 352), (108, 359, 355, 89), (78, 75, 350, 348), (594, 595, 367, 365), (595, 596, 369, 367), (596, 597, 371, 369), (598, 601, 466, 372), (598, 599, 375, 373), (375, 381, 380, 373), (462, 460, 388, 389), (380, 400, 399, 379), (367, 376, 377, 365), (371, 379, 378, 369), (373, 380, 379, 371), (369, 378, 376, 367), (368, 383, 461, 370), (387, 461, 383, 386), (388, 460, 461, 387), (388, 394, 395, 389), (394, 648, 649, 395), (384, 390, 391, 385), (387, 662, 388), (385, 391, 392, 386), (396, 402, 403, 397), (378, 398, 396, 376), (381, 401, 400, 380), (379, 399, 398, 378), (376, 396, 397, 377), (406, 409, 408, 405), (400, 406, 405, 399), (398, 404, 402, 396), (401, 407, 406, 400), (399, 405, 404, 398), (407, 410, 409, 406), (404, 420, 421, 402), (414, 418, 417, 413), (421, 444, 443, 422), (413, 417, 416, 412), (417, 426, 423, 416), (416, 423, 424, 415), (412, 416, 415, 411), (420, 412, 411, 421), (449, 447, 445, 451), (405, 408, 420, 404), (408, 413, 412, 420), (423, 419, 429, 424), (426, 431, 419, 423), (424, 429, 430, 425, 449), (418, 427, 426, 417), (431, 436, 428, 419), (429, 434, 435, 430), (432, 437, 436, 431), (427, 432, 431, 426), (436, 440, 433, 428), (434, 438, 439, 435), (437, 441, 440, 436), (419, 428, 434, 429), (440, 441, 442, 433), (433, 442, 438), (438, 442, 439), (428, 433, 438, 434), (413, 408, 409), (422, 403, 402, 421), (414, 413, 409, 410), (444, 445, 446, 443), (445, 447, 448, 446), (411, 450, 421), (451, 445, 444, 450), (415, 451, 450, 411), (421, 450, 444), (424, 449, 451, 415), (425, 448, 447, 449), (454, 458, 456, 452), (383, 453, 455, 386), (386, 455, 454, 385), (385, 454, 452, 382), (456, 693, 694, 457), (455, 459, 458, 454), (453, 457, 459, 455), (452, 456, 457, 453), (372, 460, 462, 374), (372, 466, 469, 460), (469, 475, 474, 468), (601, 603, 472, 466), (460, 469, 468, 461), (461, 468, 465, 370), (371, 464, 467, 373), (597, 600, 464, 371), (383, 382, 452, 453), (366, 382, 383, 368), (364, 463, 382, 366), (382, 463, 384, 385), (752, 480, 477, 754), (763, 759, 484, 503), (468, 474, 471, 465), (464, 470, 473, 467), (600, 602, 470, 464), (466, 472, 475, 469), (605, 607, 488, 478), (485, 562, 563, 483), (756, 476, 479, 755), (767, 604, 476, 756), (757, 478, 481, 753), (766, 605, 478, 757), (483, 559, 561, 485), (503, 484, 482, 507), (478, 488, 491, 481), (761, 758, 483, 508), (488, 496, 499, 491), (493, 567, 566, 501), (513, 517, 498, 490), (509, 513, 490, 480), (504, 510, 492, 485), (480, 490, 487, 477), (476, 486, 489, 479), (604, 606, 486, 476), (515, 526, 528, 514), (496, 520, 523, 499), (499, 523, 526, 515), (607, 609, 496, 488), (510, 514, 500, 492), (490, 498, 495, 487), (486, 494, 497, 489), (606, 608, 494, 486), (491, 499, 515, 511), (511, 515, 514, 510), (514, 528, 524, 500), (498, 522, 519, 495), (481, 491, 511, 505), (505, 511, 510, 504), (483, 493, 512, 508), (508, 512, 513, 509), (493, 501, 516, 512), (512, 516, 517, 513), (752, 760, 509, 480), (760, 761, 508, 509), (475, 502, 506, 474), (502, 503, 507, 506), (753, 762, 502, 475), (762, 763, 503, 502), (581, 534, 531, 579), (575, 590, 593, 580), (615, 612, 530, 578), (574, 540, 536, 575), (614, 613, 532, 577), (494, 518, 521, 497), (517, 527, 522, 498), (501, 525, 529, 516), (609, 611, 520, 496), (608, 610, 518, 494), (525, 573, 571, 524), (516, 529, 527, 517), (532, 543, 545, 535), (537, 555, 557, 541), (538, 548, 549, 539), (539, 553, 551, 538), (582, 538, 540, 574), (583, 535, 538, 582), (577, 532, 535, 583), (580, 537, 541, 584), (578, 530, 533, 576), (585, 539, 534, 581), (584, 541, 539, 585), (545, 635, 634, 544), (531, 542, 543, 532), (535, 545, 544, 534), (534, 544, 542, 531), (549, 639, 637, 547), (535, 546, 548, 538), (534, 547, 546, 535), (539, 549, 547, 534), (550, 640, 642, 552), (540, 550, 552, 541), (541, 552, 553, 539), (538, 551, 550, 540), (557, 555, 554, 556), (540, 556, 554, 536), (541, 557, 556, 540), (536, 554, 555, 537), (765, 561, 559, 764), (758, 764, 559, 483), (759, 765, 560, 484), (484, 560, 558, 482), (562, 564, 565, 563), (483, 563, 565, 493), (492, 564, 562, 485), (493, 565, 564, 492), (568, 569, 566, 567), (501, 566, 569, 500), (500, 569, 568, 492), (492, 568, 567, 493), (570, 571, 573, 572), (500, 570, 572, 501), (501, 572, 573, 525), (524, 571, 570, 500), (529, 584, 585, 527), (527, 585, 581, 522), (518, 578, 576, 521), (525, 580, 584, 529), (520, 577, 583, 523), (523, 583, 582, 526), (526, 582, 574, 528), (611, 614, 577, 520), (528, 574, 575, 524), (610, 615, 578, 518), (524, 586, 587, 525), (522, 581, 579, 519), (586, 588, 589, 587), (525, 587, 589, 580), (580, 589, 588, 575), (575, 588, 586, 524), (590, 591, 592, 593), (536, 591, 590, 575), (537, 592, 591, 536), (580, 593, 592, 537), (519, 579, 615, 610), (521, 576, 614, 611), (613, 627, 626, 532), (612, 618, 617, 530), (495, 519, 610, 608), (497, 521, 611, 609), (576, 533, 613, 614), (579, 531, 612, 615), (487, 495, 608, 606), (489, 497, 609, 607), (477, 487, 606, 604), (755, 479, 605, 766), (754, 477, 604, 767), (479, 489, 607, 605), (465, 471, 602, 600), (370, 465, 600, 597), (467, 473, 603, 601), (372, 374, 599, 598), (373, 467, 601, 598), (368, 370, 597, 596), (366, 368, 596, 595), (364, 366, 595, 594), (616, 620, 623, 619), (533, 616, 619, 613), (530, 617, 616, 533), (613, 619, 618, 612), (620, 621, 622, 623), (617, 621, 620, 616), (619, 623, 622, 618), (618, 622, 621, 617), (624, 628, 631, 627), (532, 626, 625, 531), (531, 625, 624, 612), (612, 624, 627, 613), (629, 630, 631, 628), (626, 630, 629, 625), (627, 631, 630, 626), (625, 629, 628, 624), (632, 634, 635, 633), (544, 634, 632, 542), (543, 633, 635, 545), (542, 632, 633, 543), (637, 639, 638, 636), (547, 637, 636, 546), (548, 638, 639, 549), (546, 636, 638, 548), (643, 642, 640, 641), (552, 642, 643, 553), (553, 643, 641, 551), (551, 641, 640, 550), (647, 653, 654, 648), (392, 646, 647, 393), (390, 644, 645, 391), (393, 647, 648, 394), (391, 645, 646, 392), (653, 659, 660, 654), (645, 651, 652, 646), (648, 654, 655, 649), (646, 652, 653, 647), (644, 650, 651, 645), (670, 689, 690, 661), (651, 657, 658, 652), (660, 664, 654), (652, 658, 659, 653), (650, 656, 669, 667, 665, 663, 657, 651), (388, 662, 393, 394), (386, 392, 387), (387, 392, 662), (662, 392, 393), (660, 675, 676, 664), (666, 680, 677, 665), (665, 682, 683, 666), (668, 687, 688, 670), (671, 676, 675, 674, 673, 672), (663, 671, 672, 657), (658, 673, 674, 659), (664, 676, 671, 663), (659, 674, 675, 660), (657, 672, 673, 658), (677, 680, 679, 678), (664, 679, 680, 666), (663, 678, 679, 664), (665, 677, 678, 663), (681, 684, 683, 682), (667, 681, 682, 665), (668, 684, 681, 667), (666, 683, 684, 668), (685, 688, 687, 686), (667, 686, 687, 668), (669, 685, 686, 667), (670, 688, 685, 669), (691, 690, 689, 692), (661, 690, 691, 656), (669, 692, 689, 670), (656, 691, 692, 669), (694, 698, 700, 696), (458, 695, 693, 456), (459, 696, 695, 458), (457, 694, 696, 459), (699, 709, 710, 697), (693, 697, 698, 694), (695, 699, 697, 693), (696, 700, 699, 695), (701, 703, 704, 702), (700, 704, 703, 699), (700, 706, 708, 704), (701, 719, 717, 697), (705, 707, 708, 706), (704, 708, 707, 702), (698, 714, 716, 705), (698, 705, 706, 700), (709, 711, 712, 710), (697, 721, 722, 701), (703, 711, 709, 699), (701, 712, 711, 703), (715, 727, 725, 713), (705, 716, 715, 707), (702, 713, 714, 698), (707, 715, 713, 702), (718, 730, 732, 720), (702, 720, 719, 701), (698, 718, 720, 702), (697, 717, 718, 698), (723, 735, 733, 721), (701, 722, 724, 712), (710, 723, 721, 697), (712, 724, 723, 710), (727, 739, 737, 725), (713, 725, 726, 714), (714, 726, 728, 716), (716, 728, 727, 715), (730, 742, 744, 732), (720, 732, 731, 719), (719, 731, 729, 717), (717, 729, 730, 718), (735, 747, 745, 733), (721, 733, 734, 722), (722, 734, 736, 724), (724, 736, 735, 723), (742, 750, 744), (725, 737, 738, 726), (726, 738, 740, 728), (728, 740, 739, 727), (747, 751, 745), (732, 744, 743, 731), (731, 743, 741, 729), (729, 741, 742, 730), (733, 745, 746, 734), (734, 746, 748, 736), (736, 748, 747, 735), (737, 749, 738), (738, 749, 740), (740, 749, 739), (739, 749, 737), (741, 750, 742), (743, 750, 741), (744, 750, 743), (748, 751, 747), (746, 751, 748), (745, 751, 746), (655, 670, 661), (655, 668, 670), (655, 654, 666, 668), (664, 666, 654), (471, 754, 767, 602), (473, 755, 766, 603), (485, 561, 765, 759), (482, 558, 764, 758), (560, 765, 764, 558), (505, 504, 763, 762), (481, 505, 762, 753), (506, 507, 761, 760), (474, 506, 760, 752), (507, 482, 758, 761), (603, 766, 757, 472), (472, 757, 753, 475), (602, 767, 756, 470), (470, 756, 755, 473), (504, 485, 759, 763), (474, 752, 754, 471)])
me_cylinder.polygons.foreach_set('material_index', [0, 0, 0, 0, 0, 2, 0, 2, 2, 2, 2, 2, 0, 0, 0, 2, 2, 0, 0, 0, 2, 2, 2, 2, 2, 2, 2, 2, 2, 2, 2, 2, 1, 1, 1, 1, 1, 1, 1, 1, 2, 1, 1, 1, 1, 1, 1, 1, 1, 1, 1, 1, 1, 1, 1, 1, 1, 1, 1, 2, 1, 1, 1, 1, 1, 1, 1, 1, 1, 0, 0, 0, 0, 0, 0, 0, 0, 0, 0, 0, 0, 0, 0, 0, 0, 0, 0, 0, 0, 0, 0, 0, 0, 0, 0, 0, 0, 0, 0, 0, 0, 0, 0, 0, 0, 0, 0, 0, 0, 0, 0, 0, 0, 0, 0, 0, 0, 0, 0, 0, 0, 0, 0, 0, 0, 0, 0, 0, 0, 0, 0, 0, 0, 0, 0, 0, 0, 0, 0, 0, 0, 0, 0, 0, 0, 0, 0, 0, 0, 0, 0, 0, 0, 0, 0, 0, 0, 0, 0, 0, 0, 0, 0, 0, 0, 0, 0, 0, 0, 0, 0, 0, 0, 0, 0, 0, 0, 0, 0, 0, 0, 0, 0, 0, 0, 0, 0, 0, 0, 0, 0, 0, 0, 0, 0, 0, 0, 0, 0, 0, 0, 0, 0, 0, 0, 0, 0, 0, 0, 0, 0, 0, 0, 0, 0, 0, 0, 0, 0, 0, 0, 0, 0, 0, 0, 0, 0, 0, 0, 0, 0, 0, 0, 0, 0, 0, 0, 0, 0, 0, 0, 0, 0, 0, 0, 0, 0, 0, 0, 0, 0, 0, 0, 0, 0, 0, 0, 0, 0, 0, 0, 0, 2, 2, 2, 2, 2, 2, 2, 2, 2, 2, 2, 2, 2, 2, 2, 2, 0, 0, 2, 2, 2, 2, 2, 2, 2, 2, 2, 2, 2, 2, 2, 2, 2, 2, 2, 2, 2, 2, 2, 2, 2, 2, 2, 2, 2, 1, 0, 0, 0, 1, 1, 1, 1, 1, 1, 1, 1, 1, 1, 1, 1, 1, 1, 1, 1, 1, 1, 1, 1, 1, 1, 1, 1, 1, 1, 1, 1, 3, 1, 1, 1, 3, 1, 1, 1, 3, 1, 1, 1, 3, 3, 3, 3, 3, 3, 3, 3, 3, 3, 3, 3, 3, 3, 3, 3, 3, 3, 3, 3, 3, 2, 2, 2, 2, 0, 0, 0, 0, 0, 0, 0, 0, 0, 0, 0, 0, 0, 0, 0, 0, 0, 0, 0, 0, 0, 2, 0, 2, 2, 2, 2, 2, 0, 0, 0, 2, 2, 0, 0, 0, 2, 2, 2, 2, 2, 2, 2, 2, 2, 2, 2, 2, 1, 1, 1, 1, 1, 1, 1, 1, 2, 1, 1, 1, 1, 1, 1, 1, 1, 1, 1, 1, 1, 1, 1, 1, 1, 1, 1, 2, 1, 1, 1, 1, 1, 1, 1, 1, 1, 0, 0, 0, 0, 0, 0, 0, 0, 0, 0, 0, 0, 0, 0, 0, 0, 0, 0, 0, 0, 0, 0, 0, 0, 0, 0, 0, 0, 0, 0, 0, 0, 0, 0, 0, 0, 0, 0, 0, 0, 0, 0, 0, 0, 0, 0, 0, 0, 0, 0, 0, 0, 0, 0, 0, 0, 0, 0, 0, 0, 0, 0, 0, 0, 0, 0, 0, 0, 0, 0, 0, 0, 0, 0, 0, 0, 0, 0, 0, 0, 0, 0, 0, 0, 0, 0, 0, 0, 0, 0, 0, 0, 0, 0, 0, 0, 0, 0, 0, 0, 0, 0, 0, 0, 0, 0, 0, 0, 0, 0, 0, 0, 0, 0, 0, 0, 0, 0, 0, 0, 0, 0, 0, 0, 0, 0, 0, 0, 0, 0, 0, 0, 0, 0, 0, 0, 0, 0, 0, 0, 0, 0, 0, 0, 0, 0, 0, 0, 0, 0, 0, 0, 0, 0, 0, 0, 0, 0, 0, 0, 0, 0, 0, 0, 0, 0, 0, 0, 0, 0, 0, 0, 0, 0, 0, 0, 0, 0, 0, 0, 0, 0, 0, 0, 0, 0, 0, 0, 0, 0, 0, 0, 0, 2, 2, 2, 2, 2, 2, 2, 2, 2, 2, 2, 2, 2, 2, 2, 2, 0, 0, 2, 2, 2, 2, 2, 2, 2, 2, 2, 2, 2, 2, 2, 2, 2, 2, 2, 2, 2, 2, 2, 2, 2, 2, 2, 2, 2, 1, 0, 0, 0, 1, 1, 1, 1, 1, 1, 1, 1, 1, 1, 1, 1, 1, 1, 1, 1, 1, 1, 1, 1, 1, 1, 1, 1, 1, 1, 1, 1, 3, 1, 1, 1, 3, 1, 1, 1, 3, 1, 1, 1, 3, 3, 3, 3, 3, 3, 3, 3, 3, 3, 3, 3, 3, 3, 3, 3, 3, 3, 3, 3, 3, 2, 2, 2, 2, 0, 0, 0, 0, 0, 0, 0, 0, 0, 0, 0, 0, 0, 0, 0, 0])
me_cylinder.materials.append(mat_wings)
me_cylinder.materials.append(mat_beak)
me_cylinder.materials.append(mat_head)
me_cylinder.materials.append(mat_claws)
me_cylinder.use_remesh_preserve_volume = False
me_cylinder.use_remesh_preserve_attributes = False
me_cylinder.use_mirror_vertex_groups = False
me_cylinder.use_paint_bone_selection = False
me_cylinder.use_paint_mask_vertex = True
me_cylinder.update()
arm_armature = bpy.data.armatures.new('Armature')  # bones are not reproduced

# ---- objects
ob_eaglearmature = bpy.data.objects.new('EagleArmature', arm_armature)
ob_eagle = bpy.data.objects.new('Eagle', me_cylinder)

# ---- transforms, parenting, visibility, modifiers, constraints
ob_eaglearmature.location = (-0.006296, -1.477, -0.01795)
ob_eaglearmature.show_in_front = True
ob_eaglearmature.lineart.crease_threshold = 0.0
ob_eagle.parent = ob_eaglearmature
ob_eagle.matrix_parent_inverse = Matrix(((1.0, 0.0, 0.0, 0.006296), (0.0, 1.0, 0.0, 1.477), (0.0, 0.0, 1.0, 0.01795), (0.0, 0.0, 0.0, 1.0)))
ob_eagle.location = (0.0, 0.0, 0.0)
ob_eagle.lineart.crease_threshold = 0.0
_vg = ob_eagle.vertex_groups.new(name='Group')
_vg = ob_eagle.vertex_groups.new(name='Bone')
for _i, _w in zip([4, 6, 12, 13, 14, 15, 16, 17, 18, 19, 20, 21, 66, 67, 70, 72, 73, 258, 364, 368, 370, 372, 374, 382, 383, 384, 385, 386, 387, 388, 389, 391, 392, 393, 394, 395, 460, 461, 462, 463, 465, 466, 468, 469, 471, 472, 474, 475, 601, 662], [0.005207, 0.03901, 0.1582, 0.0959, 0.1511, 0.1387, 0.6052, 0.7351, 0.02017, 0.07269, 0.02125, 0.09599, 0.5829, 0.4408, 0.02049, 0.129, 0.08153, 0.3214, 0.03308, 0.01307, 0.05248, 0.07452, 0.08408, 0.1573, 0.1043, 0.5607, 0.1474, 0.1402, 0.6182, 0.7462, 0.8472, 0.01647, 0.07092, 0.01633, 0.09412, 0.05771, 0.6377, 0.4973, 0.8093, 0.5477, 0.01786, 0.07898, 0.2388, 0.2284, 0.02828, 0.02101, 0.05962, 0.05179, 0.007669, 0.3242]): _vg.add([_i], _w, 'REPLACE')
_vg = ob_eagle.vertex_groups.new(name='Bone.001')
for _i, _w in zip([0, 1, 2, 3, 4, 5, 6, 7, 10, 11, 12, 13, 66, 67, 68, 69, 70, 71, 72, 73, 74, 75, 76, 77, 198, 199, 200, 201, 202, 203, 204, 205, 350, 351, 352, 353, 362, 363, 364, 365, 366, 367, 368, 369, 370, 371, 372, 373, 374, 375, 379, 380, 382, 383, 460, 461, 462, 463, 464, 465, 466, 467, 468, 469, 470, 471, 472, 473, 474, 475, 594, 595, 596, 597, 598, 599, 600, 601, 602, 603, 754, 755, 756, 757, 766, 767], [0.8098, 0.1106, 0.7254, 0.1418, 0.5097, 0.1721, 0.5502, 0.1771, 0.001944, 0.0005128, 0.07387, 0.03286, 0.01853, 0.02589, 0.3429, 0.3512, 0.3102, 0.3483, 0.06867, 0.048, 0.2372, 0.1948, 0.1466, 0.2409, 0.5103, 0.6592, 0.5271, 0.5673, 0.4064, 0.4563, 0.2536, 0.2388, 0.05383, 0.0749, 0.07465, 0.02174, 0.06539, 0.07803, 0.843, 0.09448, 0.8206, 0.1084, 0.7529, 0.1414, 0.5806, 0.1822, 0.6377, 0.1855, 0.7563, 0.1647, 0.001611, 0.0006506, 0.07488, 0.04872, 0.07612, 0.08278, 0.07055, 0.08976, 0.3884, 0.4607, 0.4878, 0.3968, 0.1844, 0.1782, 0.3008, 0.2694, 0.2405, 0.3174, 0.05227, 0.02329, 0.4929, 0.5134, 0.6788, 0.566, 0.6131, 0.6978, 0.4594, 0.5441, 0.3097, 0.3754, 0.07225, 0.09827, 0.09559, 0.05347, 0.09255, 0.09387]): _vg.add([_i], _w, 'REPLACE')
_vg = ob_eagle.vertex_groups.new(name='Bone.002')
for _i, _w in zip([0, 1, 2, 3, 4, 5, 6, 7, 8, 9, 10, 11, 22, 68, 69, 70, 71, 74, 75, 76, 77, 198, 199, 200, 201, 202, 203, 204, 205, 351, 352, 363, 364, 365, 366, 367, 368, 369, 370, 371, 372, 373, 374, 375, 376, 377, 378, 379, 380, 381, 464, 465, 466, 467, 470, 471, 472, 473, 594, 595, 596, 597, 598, 599, 600, 601, 602, 603, 755, 756, 767], [0.06518, 0.7053, 0.04787, 0.6845, 0.04733, 0.5853, 0.03355, 0.5917, 0.1341, 0.1181, 0.09809, 0.09122, 0.001647, 0.2614, 0.04277, 0.02502, 0.2859, 0.1227, 0.02571, 0.007347, 0.1273, 0.4395, 0.2163, 0.1721, 0.1743, 0.1358, 0.1204, 0.09269, 0.0837, 0.0118, 0.01068, 0.007229, 0.06668, 0.7386, 0.06373, 0.7145, 0.04567, 0.6969, 0.05067, 0.5957, 0.03814, 0.6005, 0.02327, 0.6709, 0.1308, 0.1345, 0.1141, 0.09489, 0.08948, 0.09048, 0.2649, 0.05084, 0.03511, 0.2894, 0.1252, 0.03475, 0.01363, 0.1297, 0.4777, 0.4418, 0.2133, 0.1724, 0.1746, 0.173, 0.1377, 0.1214, 0.09534, 0.08535, 0.01151, 0.009976, 0.004643]): _vg.add([_i], _w, 'REPLACE')
_vg = ob_eagle.vertex_groups.new(name='Bone.003')
for _i, _w in zip([1, 3, 5, 7, 8, 9, 10, 11, 22, 23, 24, 25, 26, 27, 28, 29, 30, 31, 32, 33, 34, 35, 36, 37, 38, 39, 40, 41, 42, 43, 44, 45, 46, 47, 48, 49, 50, 51, 52, 53, 54, 55, 56, 57, 68, 71, 74, 77, 199, 200, 201, 202, 203, 365, 367, 369, 371, 373, 375, 376, 377, 378, 379, 380, 381, 396, 397, 398, 399, 400, 401, 402, 403, 404, 405, 406, 407, 408, 409, 410, 411, 412, 413, 414, 415, 416, 417, 418, 419, 420, 421, 422, 423, 424, 425, 426, 427, 428, 429, 430, 431, 432, 433, 434, 435, 436, 437, 438, 439, 440, 441, 442, 443, 444, 445, 446, 447, 448, 449, 450, 451, 464, 467, 470, 473, 596, 597, 598, 599, 600, 601], [0.1705, 0.1378, 0.1395, 0.1449, 0.8412, 0.8514, 0.8636, 0.8726, 0.9689, 0.9731, 0.9753, 0.9762, 0.9938, 0.9942, 0.9943, 0.9934, 0.9982, 0.9979, 0.9995, 0.9995, 0.9994, 0.9998, 0.9997, 0.9997, 0.9998, 0.9984, 0.9987, 0.9998, 0.9998, 0.9998, 0.9999, 0.9998, 0.9998, 0.9999, 0.9999, 0.9999, 0.9999, 0.9999, 0.9995, 0.9998, 0.9998, 0.9998, 0.9995, 0.9998, 0.06073, 0.06798, 0.005978, 0.008676, 0.007035, 0.01674, 0.03097, 0.006256, 0.005493, 0.1613, 0.166, 0.1325, 0.1359, 0.1419, 0.1243, 0.8462, 0.8453, 0.8579, 0.8693, 0.8759, 0.8781, 0.9711, 0.9715, 0.9756, 0.9773, 0.9771, 0.9779, 0.9945, 0.9951, 0.995, 0.995, 0.9938, 0.9938, 0.9985, 0.9982, 0.9984, 0.9996, 0.9996, 0.9995, 0.9996, 0.9998, 0.9998, 0.9998, 0.9998, 0.9998, 0.9986, 0.9989, 0.9989, 0.9998, 0.9998, 0.9998, 0.9998, 0.9998, 0.9999, 0.9998, 0.9998, 0.9999, 0.9999, 0.9999, 0.9999, 0.9999, 0.9999, 0.9999, 0.9999, 0.9999, 0.9999, 0.9999, 0.9999, 0.9997, 0.9996, 0.9998, 0.9998, 0.9998, 0.9998, 0.9998, 0.9996, 0.9998, 0.05907, 0.0662, 0.004893, 0.007473, 0.003389, 0.01419, 0.02878, 0.01906, 0.004786, 0.004102]): _vg.add([_i], _w, 'REPLACE')
_vg = ob_eagle.vertex_groups.new(name='Bone.007')
for _i, _w in zip([0, 2, 3, 4, 5, 6, 7, 13, 16, 66, 67, 68, 69, 70, 71, 72, 73, 74, 75, 76, 77, 78, 79, 80, 81, 82, 83, 84, 85, 86, 87, 88, 89, 90, 92, 93, 96, 97, 104, 105, 106, 107, 108, 109, 110, 111, 112, 113, 114, 115, 116, 117, 118, 119, 120, 121, 128, 129, 132, 133, 162, 163, 164, 165, 166, 167, 168, 169, 170, 171, 172, 173, 174, 175, 176, 177, 190, 191, 199, 200, 201, 202, 203, 204, 205, 206, 207, 208, 209, 348, 349, 350, 351, 352, 353, 354, 355, 356, 357, 358, 359, 360, 361, 362, 363, 374, 462, 599], [0.006723, 0.104, 0.007658, 0.3533, 0.0888, 0.3304, 0.07124, 0.05202, 0.003245, 0.2898, 0.3003, 0.2968, 0.5649, 0.5845, 0.2637, 0.7273, 0.8408, 0.5456, 0.7028, 0.7755, 0.5409, 0.9459, 0.9688, 0.2922, 0.4277, 0.3536, 0.2942, 0.9944, 0.9847, 0.7052, 0.6319, 0.7032, 0.6229, 0.04647, 0.01843, 0.05185, 0.4342, 0.4306, 0.1874, 0.1905, 0.8961, 0.7842, 0.6662, 0.8154, 0.8979, 0.7866, 0.7177, 0.8324, 0.3828, 0.2395, 0.3814, 0.2415, 0.122, 0.03206, 0.1549, 0.0689, 0.0345, 0.04309, 5.617e-05, 0.03082, 0.6752, 0.6459, 0.6733, 0.6444, 0.573, 0.5743, 0.5011, 0.5023, 0.2846, 0.3721, 0.3725, 0.2851, 0.1443, 0.08284, 0.1424, 0.08193, 0.01497, 0.01612, 0.06872, 0.2299, 0.1818, 0.3823, 0.3521, 0.5645, 0.5993, 0.3307, 0.3062, 0.03959, 0.05041, 0.9902, 0.9908, 0.8002, 0.7052, 0.6948, 0.8518, 0.684, 0.6748, 0.8926, 0.7647, 0.8875, 0.7461, 0.6616, 0.6582, 0.7389, 0.6921, 0.06698, 0.04989, 0.03435]): _vg.add([_i], _w, 'REPLACE')
_vg = ob_eagle.vertex_groups.new(name='Bone.008')
for _i, _w in zip([74, 75, 77, 80, 81, 82, 83, 86, 87, 88, 89, 90, 91, 92, 93, 94, 95, 96, 97, 98, 99, 100, 101, 102, 104, 105, 106, 107, 108, 109, 110, 111, 112, 113, 114, 115, 116, 117, 118, 119, 120, 121, 122, 123, 125, 128, 129, 130, 131, 132, 133, 162, 163, 164, 165, 166, 167, 168, 169, 170, 171, 172, 173, 174, 175, 176, 177, 178, 179, 184, 188, 190, 191, 192, 193, 194, 195, 196, 197, 202, 204, 205, 206, 207, 208, 209, 210, 211, 212, 213, 350, 351, 352, 353, 354, 355, 356, 357, 358, 359, 360, 361, 362, 363], [0.0512, 0.01764, 0.04217, 0.641, 0.5294, 0.6173, 0.6419, 0.2554, 0.3205, 0.2572, 0.3286, 0.737, 0.836, 0.8428, 0.7476, 0.9852, 0.9852, 0.4934, 0.5002, 0.1459, 0.09576, 0.08721, 0.1537, 0.006135, 0.5816, 0.5516, 0.07965, 0.1843, 0.292, 0.1644, 0.07725, 0.1821, 0.2462, 0.1501, 0.545, 0.7048, 0.564, 0.7273, 0.6177, 0.5888, 0.5011, 0.4539, 0.04395, 0.002073, 0.04625, 0.2307, 0.2383, 0.07472, 0.1419, 0.177, 0.2065, 0.2822, 0.3081, 0.2839, 0.3095, 0.3727, 0.3714, 0.4359, 0.4352, 0.5426, 0.5189, 0.5195, 0.5461, 0.4964, 0.352, 0.4868, 0.3513, 0.02296, 0.05954, 0.06363, 0.04316, 0.1735, 0.1748, 0.1093, 0.1094, 0.0439, 0.003816, 0.003901, 0.04563, 0.007306, 0.05167, 0.03217, 0.6041, 0.6395, 0.7421, 0.7719, 0.1515, 0.1435, 0.04313, 0.03005, 0.1177, 0.1679, 0.1785, 0.09193, 0.2744, 0.2827, 0.08886, 0.2029, 0.09548, 0.2195, 0.2943, 0.2973, 0.1534, 0.1796]): _vg.add([_i], _w, 'REPLACE')
_vg = ob_eagle.vertex_groups.new(name='Bone.009')
for _i, _w in zip([80, 83, 86, 87, 88, 89, 90, 91, 92, 93, 96, 97, 98, 99, 100, 101, 102, 103, 104, 105, 108, 114, 115, 116, 118, 119, 120, 121, 122, 123, 124, 125, 126, 127, 128, 129, 130, 131, 132, 133, 134, 137, 140, 141, 144, 145, 158, 159, 160, 161, 162, 163, 164, 165, 166, 167, 168, 169, 170, 171, 172, 173, 174, 175, 176, 177, 178, 179, 180, 181, 182, 183, 184, 186, 188, 189, 190, 191, 192, 193, 194, 195, 196, 197, 206, 207, 208, 209, 210, 211, 212, 213, 216, 217, 354, 355, 360, 361], [0.02927, 0.02274, 0.0026, 0.0178, 0.003068, 0.0195, 0.1974, 0.1363, 0.1172, 0.1846, 0.05542, 0.05127, 0.7784, 0.8623, 0.8844, 0.7749, 0.9692, 0.9778, 0.1893, 0.2116, 0.01036, 0.0579, 0.04419, 0.02116, 0.2191, 0.339, 0.2876, 0.426, 0.7428, 0.829, 0.8649, 0.762, 0.9894, 0.9851, 0.5306, 0.5025, 0.7904, 0.6481, 0.6226, 0.5292, 0.01785, 0.02325, 0.05471, 0.0567, 0.01266, 0.01581, 0.01783, 0.01793, 0.01616, 0.01558, 0.008805, 0.01485, 0.009193, 0.01514, 0.02914, 0.02887, 0.0437, 0.04266, 0.1399, 0.0858, 0.08512, 0.1365, 0.2752, 0.4133, 0.2833, 0.4121, 0.1634, 0.2094, 0.1756, 0.09132, 0.1631, 0.09014, 0.2119, 0.09417, 0.1576, 0.09458, 0.4439, 0.4392, 0.3263, 0.3278, 0.1625, 0.09506, 0.09492, 0.1637, 0.0269, 0.01186, 0.1955, 0.1652, 0.7698, 0.7971, 0.73, 0.784, 0.1542, 0.1452, 0.006829, 0.008901, 0.01159, 0.0123]): _vg.add([_i], _w, 'REPLACE')
_vg = ob_eagle.vertex_groups.new(name='Bone.010')
for _i, _w in zip([98, 99, 101, 104, 105, 118, 119, 120, 121, 122, 123, 124, 125, 128, 129, 130, 131, 132, 133, 134, 135, 136, 137, 138, 139, 140, 141, 142, 143, 144, 145, 146, 147, 148, 149, 151, 153, 154, 155, 156, 157, 158, 159, 160, 161, 170, 173, 174, 175, 176, 177, 178, 179, 180, 181, 182, 183, 184, 185, 186, 187, 188, 189, 190, 191, 192, 193, 194, 195, 196, 197, 210, 211, 212, 213, 214, 215, 216, 217, 218, 219, 220, 221, 222, 223, 224, 225, 226, 227, 228, 229, 230, 231, 232, 233, 234, 235, 236, 237, 242, 243, 244, 245], [0.06384, 0.02184, 0.05909, 0.02896, 0.03778, 0.02871, 0.0102, 0.05382, 0.04862, 0.2014, 0.1399, 0.1125, 0.1816, 0.1896, 0.2051, 0.1224, 0.1851, 0.1696, 0.216, 0.8112, 0.7911, 0.7217, 0.8132, 0.8696, 0.1092, 0.8166, 0.8102, 0.74, 0.797, 0.8086, 0.8066, 0.07184, 0.07144, 0.09749, 0.07221, 0.02769, 0.008805, 0.636, 0.6325, 0.6348, 0.6328, 0.7476, 0.7427, 0.7515, 0.7498, 0.01136, 0.009966, 0.0806, 0.1463, 0.08396, 0.149, 0.769, 0.6955, 0.7917, 0.896, 0.8011, 0.8877, 0.6875, 0.9975, 0.8706, 0.9901, 0.7606, 0.8601, 0.3377, 0.3404, 0.525, 0.5233, 0.7345, 0.7879, 0.7877, 0.7316, 0.06632, 0.04679, 0.2141, 0.169, 0.7878, 0.7874, 0.8176, 0.8191, 0.6285, 0.6186, 0.6379, 0.6388, 0.6089, 0.6068, 0.613, 0.6127, 0.4651, 0.4883, 0.49, 0.4829, 0.3431, 0.3527, 0.3518, 0.3423, 0.01806, 0.01678, 0.03054, 0.02546, 0.4072, 0.417, 0.4039, 0.4139]): _vg.add([_i], _w, 'REPLACE')
_vg = ob_eagle.vertex_groups.new(name='Bone.011')
for _i, _w in zip([134, 135, 136, 137, 138, 139, 140, 141, 142, 143, 144, 145, 146, 147, 148, 149, 150, 151, 152, 153, 154, 155, 156, 157, 158, 159, 160, 161, 178, 179, 182, 184, 188, 194, 195, 196, 197, 214, 215, 217, 218, 219, 220, 221, 222, 223, 224, 225, 226, 227, 228, 229, 230, 231, 232, 233, 234, 235, 236, 237, 238, 239, 240, 241, 242, 243, 244, 245], [0.153, 0.1983, 0.2674, 0.1481, 0.1293, 0.8901, 0.1115, 0.1149, 0.2459, 0.1864, 0.1508, 0.1504, 0.9276, 0.928, 0.9021, 0.9274, 0.9841, 0.9611, 0.9762, 0.9702, 0.3438, 0.3484, 0.3449, 0.3482, 0.208, 0.2129, 0.2053, 0.2073, 0.0003838, 4.116e-05, 0.002574, 0.001053, 0.003776, 0.04559, 0.0854, 0.0857, 0.04677, 0.1876, 0.1868, 0.005052, 0.35, 0.3603, 0.3407, 0.3398, 0.3708, 0.373, 0.3668, 0.367, 0.5251, 0.502, 0.5002, 0.5069, 0.6505, 0.6408, 0.6417, 0.6512, 0.9658, 0.9665, 0.9596, 0.9621, 0.9987, 0.9987, 0.9988, 0.9986, 0.5802, 0.5703, 0.5837, 0.5734]): _vg.add([_i], _w, 'REPLACE')
_vg = ob_eagle.vertex_groups.new(name='Bone.012')
for _i, _w in zip([368, 370, 371, 372, 373, 374, 383, 460, 461, 462, 464, 465, 466, 467, 468, 469, 470, 471, 472, 473, 474, 475, 476, 477, 478, 479, 480, 481, 482, 483, 484, 485, 486, 487, 488, 489, 492, 493, 494, 497, 500, 501, 502, 503, 504, 505, 506, 507, 508, 509, 510, 511, 512, 513, 514, 515, 516, 517, 524, 525, 528, 529, 558, 559, 560, 561, 562, 563, 564, 565, 566, 567, 568, 569, 570, 571, 572, 573, 586, 587, 596, 597, 598, 599, 600, 601, 602, 603, 604, 605, 606, 607, 608, 609, 752, 753, 754, 755, 756, 757, 758, 759, 760, 761, 762, 763, 764, 765, 766, 767], [0.0732, 0.2555, 0.07269, 0.1978, 0.05608, 0.03101, 0.01318, 0.1732, 0.1805, 0.009574, 0.2552, 0.4109, 0.3484, 0.2157, 0.4554, 0.5099, 0.5037, 0.6061, 0.6647, 0.4828, 0.8504, 0.8845, 0.7574, 0.817, 0.8417, 0.7685, 0.9851, 0.9862, 0.769, 0.7135, 0.7676, 0.7082, 0.138, 0.08639, 0.08781, 0.1446, 0.5708, 0.5525, 0.004972, 0.007106, 0.2432, 0.2426, 0.8982, 0.8248, 0.7447, 0.8497, 0.8951, 0.8261, 0.7611, 0.8384, 0.558, 0.2706, 0.4337, 0.2528, 0.1529, 0.04827, 0.1803, 0.07426, 0.04186, 0.04643, 0.005978, 0.02346, 0.7463, 0.7244, 0.745, 0.7234, 0.6712, 0.6721, 0.6189, 0.6197, 0.3747, 0.49, 0.4941, 0.3782, 0.183, 0.09978, 0.1798, 0.09813, 0.01865, 0.01933, 0.05397, 0.1913, 0.127, 0.007457, 0.3299, 0.2564, 0.5238, 0.4744, 0.7627, 0.7839, 0.1379, 0.1353, 0.009584, 0.0004012, 0.977, 0.9886, 0.8594, 0.8035, 0.8036, 0.9005, 0.7516, 0.7468, 0.8936, 0.805, 0.9053, 0.8, 0.7358, 0.7336, 0.8232, 0.808]): _vg.add([_i], _w, 'REPLACE')
_vg = ob_eagle.vertex_groups.new(name='Bone.013')
for _i, _w in zip([476, 477, 478, 479, 482, 483, 484, 485, 486, 487, 488, 489, 490, 491, 492, 493, 494, 495, 496, 497, 498, 499, 500, 501, 502, 503, 504, 505, 506, 507, 508, 509, 510, 511, 512, 513, 514, 515, 516, 517, 518, 519, 520, 521, 524, 525, 526, 527, 528, 529, 558, 559, 560, 561, 562, 563, 564, 565, 566, 567, 568, 569, 570, 571, 572, 573, 574, 575, 576, 578, 580, 584, 586, 587, 588, 589, 590, 591, 592, 593, 604, 605, 606, 607, 608, 609, 610, 611, 614, 615, 754, 755, 756, 758, 759, 760, 761, 762, 763, 764, 765, 766, 767], [0.2002, 0.1539, 0.1392, 0.1894, 0.1939, 0.2467, 0.1955, 0.2519, 0.7972, 0.8748, 0.8883, 0.796, 0.9951, 0.9897, 0.3777, 0.3956, 0.6953, 0.7928, 0.8303, 0.7095, 0.9811, 0.9829, 0.627, 0.6179, 0.0535, 0.1383, 0.2211, 0.1342, 0.05449, 0.1367, 0.203, 0.1375, 0.3968, 0.7, 0.5143, 0.7061, 0.6988, 0.8152, 0.6683, 0.7857, 0.2345, 0.1479, 0.137, 0.2421, 0.2601, 0.2542, 0.1535, 0.1643, 0.2359, 0.225, 0.2159, 0.2366, 0.2171, 0.2375, 0.2859, 0.285, 0.3341, 0.3335, 0.5253, 0.4409, 0.4378, 0.5236, 0.5409, 0.3842, 0.5331, 0.3819, 0.03044, 0.06692, 0.04884, 0.041, 0.07078, 0.05136, 0.1915, 0.1912, 0.1209, 0.1208, 0.05285, 0.01336, 0.01401, 0.05352, 0.1957, 0.1802, 0.7972, 0.8173, 0.6867, 0.7377, 0.2299, 0.2166, 0.03109, 0.02654, 0.02271, 0.04573, 0.05135, 0.2107, 0.2157, 0.07386, 0.1593, 0.07215, 0.1656, 0.2259, 0.228, 0.03461, 0.05127]): _vg.add([_i], _w, 'REPLACE')
_vg = ob_eagle.vertex_groups.new(name='Bone.014')
for _i, _w in zip([485, 486, 487, 489, 492, 493, 494, 495, 496, 497, 500, 501, 510, 512, 513, 514, 515, 516, 517, 518, 519, 520, 521, 522, 523, 524, 525, 526, 527, 528, 529, 530, 531, 532, 533, 536, 537, 538, 539, 540, 541, 550, 551, 552, 553, 554, 555, 556, 557, 562, 563, 564, 565, 566, 567, 568, 569, 570, 571, 572, 573, 574, 575, 576, 577, 578, 579, 580, 581, 582, 583, 584, 585, 586, 587, 588, 589, 590, 591, 592, 593, 606, 607, 608, 609, 610, 611, 612, 613, 614, 615, 616, 617, 618, 619, 620, 621, 622, 623, 624, 625, 626, 627, 628, 629, 630, 631, 640, 641, 642, 643], [0.000148, 0.05376, 0.01263, 0.04784, 0.02785, 0.02815, 0.2495, 0.1703, 0.1499, 0.2368, 0.1081, 0.1155, 0.01978, 0.02766, 0.01383, 0.1274, 0.1205, 0.1227, 0.1156, 0.6742, 0.769, 0.8366, 0.6777, 0.9861, 0.9832, 0.5955, 0.5955, 0.7774, 0.7344, 0.6476, 0.6297, 0.1471, 0.05901, 0.0724, 0.159, 0.1782, 0.1837, 0.05985, 0.0712, 0.1212, 0.125, 0.08911, 0.08702, 0.08934, 0.08709, 0.1344, 0.135, 0.1319, 0.1313, 0.007375, 0.007276, 0.01746, 0.01705, 0.08142, 0.05438, 0.05356, 0.08, 0.2339, 0.4409, 0.2433, 0.444, 0.5367, 0.5249, 0.6757, 0.8806, 0.6255, 0.4207, 0.4833, 0.9862, 0.6102, 0.9945, 0.4236, 0.4658, 0.5832, 0.5817, 0.5499, 0.546, 0.4033, 0.2636, 0.2646, 0.3979, 0.05309, 0.02833, 0.2516, 0.2188, 0.6557, 0.7234, 0.1126, 0.1233, 0.763, 0.4629, 0.1249, 0.1247, 0.1234, 0.1236, 0.1243, 0.1243, 0.1242, 0.1242, 0.08817, 0.08618, 0.08627, 0.08858, 0.08721, 0.08716, 0.08715, 0.08722, 0.08796, 0.08788, 0.08797, 0.08787]): _vg.add([_i], _w, 'REPLACE')
_vg = ob_eagle.vertex_groups.new(name='Bone.015')
for _i, _w in zip([494, 516, 518, 519, 521, 524, 525, 526, 527, 528, 529, 530, 531, 532, 533, 534, 535, 536, 537, 538, 539, 540, 541, 542, 543, 544, 545, 546, 547, 548, 549, 550, 551, 552, 553, 554, 555, 556, 557, 570, 571, 572, 573, 574, 575, 576, 577, 578, 579, 580, 582, 584, 585, 586, 587, 588, 589, 590, 591, 592, 593, 608, 610, 611, 612, 613, 614, 615, 616, 617, 618, 619, 620, 621, 622, 623, 624, 625, 626, 627, 628, 629, 630, 631, 632, 633, 634, 635, 636, 637, 638, 639, 640, 641, 642, 643], [0.003372, 0.003783, 0.08215, 0.07793, 0.07086, 0.09812, 0.1016, 0.05895, 0.08829, 0.08835, 0.1083, 0.8433, 0.9385, 0.9249, 0.8306, 0.9995, 0.9965, 0.8011, 0.794, 0.9361, 0.9237, 0.8672, 0.8624, 0.9916, 0.9913, 0.993, 0.9931, 0.9919, 0.9921, 0.9904, 0.9901, 0.9032, 0.9056, 0.903, 0.9055, 0.8517, 0.8509, 0.8546, 0.8553, 0.03107, 0.07425, 0.03446, 0.07514, 0.4178, 0.3978, 0.2731, 0.1, 0.3273, 0.5596, 0.4346, 0.3736, 0.5175, 0.5069, 0.1908, 0.1922, 0.3082, 0.3121, 0.5355, 0.6998, 0.6984, 0.5402, 0.01115, 0.1051, 0.0526, 0.8808, 0.8698, 0.195, 0.4973, 0.8675, 0.8677, 0.8692, 0.869, 0.8682, 0.8682, 0.8683, 0.8683, 0.9072, 0.9094, 0.9093, 0.9068, 0.9083, 0.9083, 0.9083, 0.9083, 0.9941, 0.9941, 0.9941, 0.9941, 0.9937, 0.9937, 0.9936, 0.9936, 0.9045, 0.9046, 0.9045, 0.9046]): _vg.add([_i], _w, 'REPLACE')
_vg = ob_eagle.vertex_groups.new(name='Bone.004')
for _i, _w in zip([14, 15, 16, 17, 18, 19, 20, 21, 246, 247, 248, 249, 250, 251, 252, 253, 254, 255, 256, 257, 258, 259, 260, 261, 262, 263, 264, 265, 266, 267, 268, 269, 270, 271, 272, 273, 274, 275, 276, 277, 278, 279, 280, 281, 282, 283, 284, 384, 385, 386, 387, 388, 389, 390, 391, 392, 393, 394, 395, 644, 645, 646, 647, 648, 649, 650, 651, 652, 653, 654, 657, 658, 659, 660, 662, 663, 664, 665, 666, 667, 668, 669, 670, 671, 672, 673, 674, 675, 676, 677, 678, 679, 680, 681, 682, 683, 684, 685, 686, 687, 688], [0.06326, 0.07536, 0.1254, 0.1438, 0.8249, 0.8003, 0.8384, 0.8225, 0.7067, 0.6794, 0.688, 0.7428, 0.3152, 0.3407, 0.3469, 0.3345, 0.2414, 0.2508, 0.2514, 0.2494, 0.539, 0.2033, 0.2255, 0.1479, 0.1549, 0.0912, 0.08161, 0.0275, 0.01342, 0.2274, 0.2366, 0.2375, 0.2373, 0.2348, 0.2285, 0.1666, 0.1765, 0.1772, 0.1657, 0.1061, 0.1124, 0.1122, 0.1047, 0.04322, 0.05043, 0.05043, 0.03989, 0.07502, 0.06189, 0.07479, 0.1232, 0.1415, 0.0944, 0.9594, 0.8322, 0.8083, 0.8466, 0.8294, 0.9251, 0.9763, 0.7111, 0.6838, 0.6926, 0.7484, 0.9746, 0.001327, 0.3107, 0.3374, 0.3439, 0.3319, 0.237, 0.2462, 0.2467, 0.2445, 0.5439, 0.2019, 0.2216, 0.142, 0.1495, 0.08061, 0.07513, 0.01737, 0.005474, 0.2189, 0.2244, 0.2271, 0.2275, 0.2258, 0.2204, 0.1619, 0.1724, 0.1729, 0.161, 0.09774, 0.1044, 0.1044, 0.09664, 0.03184, 0.03889, 0.03917, 0.02878]): _vg.add([_i], _w, 'REPLACE')
_vg = ob_eagle.vertex_groups.new(name='Bone.005')
for _i, _w in zip([18, 19, 20, 21, 246, 247, 248, 249, 250, 251, 252, 253, 254, 255, 256, 257, 258, 259, 260, 261, 262, 263, 264, 265, 266, 267, 268, 269, 270, 271, 272, 273, 274, 275, 276, 277, 278, 279, 280, 281, 282, 283, 284, 285, 288, 391, 392, 393, 394, 645, 646, 647, 648, 650, 651, 652, 653, 654, 655, 657, 658, 659, 660, 662, 663, 664, 665, 666, 667, 668, 669, 670, 671, 672, 673, 674, 675, 676, 677, 678, 679, 680, 681, 682, 683, 684, 685, 686, 687, 688, 689, 692], [0.02921, 0.03149, 0.06457, 0.03057, 0.2352, 0.2608, 0.254, 0.2017, 0.6234, 0.5773, 0.5655, 0.5578, 0.6222, 0.6138, 0.6108, 0.6041, 0.01042, 0.6266, 0.584, 0.52, 0.547, 0.405, 0.4673, 0.1944, 0.2092, 0.606, 0.6043, 0.6051, 0.6045, 0.603, 0.6013, 0.5537, 0.5675, 0.5637, 0.5552, 0.4535, 0.4647, 0.4675, 0.4575, 0.2407, 0.2584, 0.264, 0.2354, 0.009574, 0.009731, 0.02733, 0.02905, 0.06334, 0.0279, 0.2392, 0.2639, 0.2562, 0.2014, 0.958, 0.6464, 0.5917, 0.5782, 0.5686, 0.993, 0.6251, 0.6191, 0.6167, 0.6107, 0.008704, 0.6148, 0.5906, 0.5572, 0.576, 0.4934, 0.5115, 0.2236, 0.2227, 0.6086, 0.6112, 0.6113, 0.6106, 0.6085, 0.6054, 0.5765, 0.5836, 0.5817, 0.5779, 0.5172, 0.5239, 0.5251, 0.518, 0.2755, 0.2966, 0.3006, 0.2685, 0.007404, 0.009111]): _vg.add([_i], _w, 'REPLACE')
_vg = ob_eagle.vertex_groups.new(name='Bone.006')
for _i, _w in zip([247, 248, 250, 251, 252, 253, 254, 255, 256, 257, 259, 260, 261, 262, 263, 264, 265, 266, 267, 268, 269, 270, 271, 272, 273, 274, 275, 276, 277, 278, 279, 280, 281, 282, 283, 284, 285, 286, 287, 288, 651, 652, 653, 654, 656, 657, 658, 659, 660, 661, 663, 664, 665, 666, 667, 668, 669, 670, 671, 672, 673, 674, 675, 676, 677, 678, 679, 680, 681, 682, 683, 684, 685, 686, 687, 688, 689, 690, 691, 692], [0.004644, 0.007473, 0.03843, 0.06567, 0.07151, 0.09291, 0.1251, 0.1239, 0.1264, 0.1355, 0.1607, 0.181, 0.3254, 0.2913, 0.4997, 0.4474, 0.7651, 0.7577, 0.1568, 0.1489, 0.1472, 0.1479, 0.152, 0.1604, 0.2722, 0.2481, 0.2512, 0.2716, 0.4357, 0.4179, 0.4153, 0.4331, 0.7106, 0.6889, 0.6833, 0.7177, 0.9651, 0.9924, 0.9848, 0.9646, 0.003964, 0.05591, 0.0631, 0.08599, 0.9907, 0.1275, 0.1242, 0.1262, 0.1346, 0.994, 0.1747, 0.1791, 0.2947, 0.2683, 0.4224, 0.4102, 0.7412, 0.7484, 0.1633, 0.155, 0.1521, 0.1525, 0.1563, 0.1651, 0.2547, 0.2367, 0.2382, 0.2543, 0.3808, 0.3671, 0.366, 0.3812, 0.6817, 0.657, 0.6529, 0.6904, 0.9674, 0.9954, 0.9877, 0.9661]): _vg.add([_i], _w, 'REPLACE')
_vg = ob_eagle.vertex_groups.new(name='Bone.016')
for _i, _w in zip([0, 2, 4, 12, 13, 14, 15, 16, 17, 18, 19, 20, 21, 58, 59, 60, 61, 66, 67, 72, 258, 382, 384, 385, 463], [0.05288, 0.08107, 0.02194, 0.6169, 0.7911, 0.4896, 0.647, 0.1953, 0.07154, 0.06739, 0.06766, 0.03877, 0.003797, 0.5176, 0.8685, 0.1014, 0.1453, 0.06336, 0.1995, 0.05398, 0.07681, 0.02634, 0.1206, 0.006667, 0.1491]): _vg.add([_i], _w, 'REPLACE')
_vg = ob_eagle.vertex_groups.new(name='Bone.017')
for _i, _w in zip([12, 14, 15, 16, 58, 59, 60, 61, 62, 63, 64, 65, 289, 291, 292, 384], [0.08205, 0.2435, 0.1154, 0.01475, 0.4657, 0.1201, 0.8539, 0.8271, 0.9486, 0.9566, 0.8971, 0.9327, 0.005725, 0.03995, 0.03646, 0.05614]): _vg.add([_i], _w, 'REPLACE')
_vg = ob_eagle.vertex_groups.new(name='Bone.018')
for _i, _w in zip([62, 64, 65, 289, 290, 291, 292, 293, 294, 295, 296, 298, 299, 300, 301, 302, 303, 304, 305, 306, 307, 308, 309, 310, 311, 312, 317, 318, 319, 320, 321, 322, 323, 324, 333, 334, 335, 336, 345], [0.01728, 0.0958, 0.07451, 0.9575, 0.9629, 0.9528, 0.954, 0.07366, 0.0969, 0.9216, 0.9203, 0.05886, 0.5193, 0.5492, 0.1359, 0.7566, 0.1378, 0.659, 0.7407, 0.07813, 0.5164, 0.05751, 0.09657, 0.1, 0.1034, 0.1043, 0.01444, 0.00148, 0.01124, 0.007395, 0.1001, 0.1008, 0.1013, 0.1017, 0.1009, 0.1009, 0.101, 0.101, 0.1009]): _vg.add([_i], _w, 'REPLACE')
_vg = ob_eagle.vertex_groups.new(name='Bone.019')
for _i, _w in zip([293, 294, 295, 296, 297, 298, 299, 300, 301, 302, 303, 304, 305, 306, 307, 308, 309, 310, 311, 312, 313, 314, 315, 316, 317, 318, 319, 320, 321, 322, 323, 324, 325, 326, 327, 328, 329, 330, 331, 332, 333, 334, 335, 336, 337, 338, 339, 340, 341, 342, 343, 344, 345, 346, 347], [0.9257, 0.9024, 0.07702, 0.0783, 0.9905, 0.941, 0.4806, 0.4507, 0.8638, 0.243, 0.862, 0.3408, 0.259, 0.9217, 0.4835, 0.9424, 0.9031, 0.8996, 0.8962, 0.8953, 0.9967, 0.9942, 0.9999, 0.997, 0.9676, 0.9742, 0.9693, 0.9712, 0.8996, 0.8989, 0.8983, 0.8979, 0.9996, 0.9991, 1.0, 0.9996, 0.9818, 0.9823, 0.984, 0.9842, 0.8988, 0.8987, 0.8987, 0.8986, 1.0, 0.9999, 1.0, 0.9999, 0.9912, 0.9908, 0.992, 0.9916, 0.8987, 1.0, 0.9922]): _vg.add([_i], _w, 'REPLACE')
_vg = ob_eagle.vertex_groups.new(name='Bone.020')
for _i, _w in zip([12, 14, 366, 368, 370, 382, 383, 384, 385, 386, 387, 388, 391, 392, 393, 394, 452, 453, 454, 455, 460, 461, 463, 468, 469, 662], [0.02849, 0.009346, 0.05212, 0.08105, 0.03503, 0.6228, 0.7937, 0.123, 0.4985, 0.6502, 0.1928, 0.06971, 0.06554, 0.06523, 0.03475, 0.0006109, 0.5148, 0.8565, 0.09052, 0.1442, 0.07324, 0.2104, 0.1508, 0.08542, 0.04623, 0.07452]): _vg.add([_i], _w, 'REPLACE')
_vg = ob_eagle.vertex_groups.new(name='Bone.021')
for _i, _w in zip([382, 384, 385, 386, 387, 452, 453, 454, 455, 456, 457, 458, 459, 694, 695, 696], [0.08175, 0.05596, 0.2423, 0.1139, 0.01258, 0.4708, 0.1315, 0.8719, 0.8291, 0.9553, 0.9575, 0.9089, 0.9375, 0.004092, 0.0321, 0.03414]): _vg.add([_i], _w, 'REPLACE')
_vg = ob_eagle.vertex_groups.new(name='Bone.022')
for _i, _w in zip([456, 458, 459, 693, 694, 695, 696, 697, 698, 699, 700, 702, 703, 704, 705, 706, 707, 708, 709, 710, 711, 712, 713, 714, 715, 716, 725, 726, 727, 728, 737, 738, 739, 740, 749], [0.009425, 0.08573, 0.06948, 0.9625, 0.9585, 0.957, 0.9541, 0.06742, 0.09526, 0.9283, 0.8675, 0.05832, 0.5128, 0.4941, 0.09858, 0.4044, 0.09677, 0.4093, 0.7922, 0.06658, 0.5183, 0.03659, 0.08157, 0.08492, 0.08478, 0.0859, 0.08366, 0.08432, 0.08421, 0.08462, 0.08413, 0.0842, 0.08418, 0.08422, 0.08418]): _vg.add([_i], _w, 'REPLACE')
_vg = ob_eagle.vertex_groups.new(name='Bone.023')
for _i, _w in zip([697, 698, 699, 700, 701, 702, 703, 704, 705, 706, 707, 708, 709, 710, 711, 712, 713, 714, 715, 716, 717, 718, 719, 720, 721, 722, 723, 724, 725, 726, 727, 728, 729, 730, 731, 732, 733, 734, 735, 736, 737, 738, 739, 740, 741, 742, 743, 744, 745, 746, 747, 748, 749, 750, 751], [0.932, 0.9038, 0.07049, 0.131, 0.9963, 0.9415, 0.4871, 0.5058, 0.901, 0.5951, 0.903, 0.5905, 0.2076, 0.9333, 0.4816, 0.9567, 0.918, 0.9146, 0.9148, 0.9136, 0.9957, 0.9926, 0.9992, 0.9954, 0.9906, 0.9949, 0.9924, 0.9939, 0.9159, 0.9152, 0.9153, 0.9149, 0.9989, 0.9983, 0.9994, 0.9988, 0.9961, 0.9966, 0.9968, 0.997, 0.9154, 0.9153, 0.9154, 0.9153, 0.9997, 0.9997, 0.9997, 0.9997, 0.9984, 0.9982, 0.9985, 0.9983, 0.9154, 0.9998, 0.9986]): _vg.add([_i], _w, 'REPLACE')
_m = ob_eagle.modifiers.new('Subsurf', 'SUBSURF')
_m.uv_smooth = 'PRESERVE_CORNERS'
_m.quality = 2
_m.levels = 0
_m.show_only_control_edges = False
_m = ob_eagle.modifiers.new('Armature', 'ARMATURE')
_m.object = ob_eaglearmature

# ---- collection membership
col_collection_1.objects.link(ob_eaglearmature)
col_collection_1.objects.link(ob_eagle)

# ---- scene / render settings (as saved in the file)
scene.frame_start = 1; scene.frame_end = 40; scene.frame_set(0)
scene.render.engine = 'CYCLES'
scene.render.resolution_percentage = 50
scene.render.dither_intensity = 0.0
scene.cycles.use_denoising = False
scene.cycles.samples = 10
scene.cycles.sampling_pattern = 'TABULATED_SOBOL'
scene.cycles.light_sampling_threshold = 0.0
scene.cycles.use_adaptive_sampling = False
scene.cycles.use_light_tree = False
scene.cycles.blur_glossy = 0.0
scene.cycles.pixel_filter_type = 'GAUSSIAN'
scene.cycles.sample_clamp_indirect = 0.0
scene.view_settings.view_transform = 'Standard'
bpy.context.view_layer.update()

# ---- added for rendering (the .blend has no active camera): camera
cam_auto = bpy.data.cameras.new('AutoCamera')
cam_auto.lens = 50.0
cam_auto.sensor_width = 36.0
cam_auto.clip_end = 1000.0
ob_auto_camera = bpy.data.objects.new('AutoCamera', cam_auto)
scene.collection.objects.link(ob_auto_camera)
ob_auto_camera.location = (8.3613, -10.8538, 4.35822)
ob_auto_camera.rotation_euler = (1.09748, -7.21219e-08, 0.694738)
scene.camera = ob_auto_camera
bpy.context.view_layer.update()

